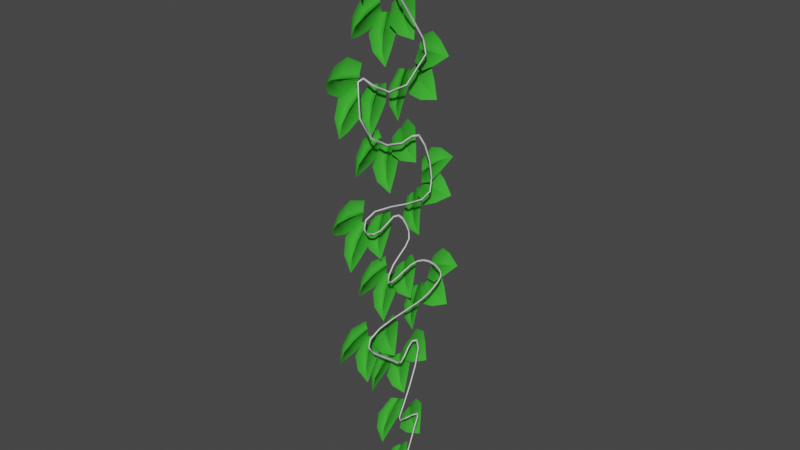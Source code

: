 # Source: vines.blend  (saved by Blender 3.6.11; exported with 4.5.12 LTS)
import bpy
from mathutils import Matrix  # noqa: F401  (used for matrix-valued properties, if any)

bpy.ops.wm.read_factory_settings(use_empty=True)
scene = bpy.context.scene
scene.name = 'Scene'

# ---- collections
col_collection = bpy.data.collections.new('Collection'); scene.collection.children.link(col_collection)

# ---- materials (node trees are filled in below, after node groups)
mat_leaves = bpy.data.materials.new('leaves')
mat_leaves.use_transparent_shadow = False
mat_branch = bpy.data.materials.new('branch')
mat_branch.use_transparent_shadow = False

# ---- material node trees
mat_leaves.use_nodes = True; mat_leaves.node_tree.nodes.clear()
_N = mat_leaves.node_tree.nodes; _L = mat_leaves.node_tree.links
n0 = _N.new('ShaderNodeBsdfPrincipled'); n0.name = 'Principled BSDF'; n0.location = (10, 300)
n0.distribution = 'GGX'
n0.subsurface_method = 'RANDOM_WALK_SKIN'
n0.inputs[0].default_value = (0.05863, 0.5984, 0.03937, 1.0)
n0.inputs[3].default_value = 1.45
n0.inputs[27].default_value = (0.0, 0.0, 0.0, 1.0)
n0.inputs[28].default_value = 1.0
n1 = _N.new('ShaderNodeOutputMaterial'); n1.name = 'Material Output'; n1.location = (300, 300)
_L.new(n0.outputs[0], n1.inputs[0])
n1.is_active_output = True
mat_branch.use_nodes = True; mat_branch.node_tree.nodes.clear()
_N = mat_branch.node_tree.nodes; _L = mat_branch.node_tree.links
n0 = _N.new('ShaderNodeBsdfPrincipled'); n0.name = 'Principled BSDF'; n0.location = (10, 300)
n0.distribution = 'GGX'
n0.subsurface_method = 'RANDOM_WALK_SKIN'
n0.inputs[3].default_value = 1.45
n0.inputs[27].default_value = (0.0, 0.0, 0.0, 1.0)
n0.inputs[28].default_value = 1.0
n1 = _N.new('ShaderNodeOutputMaterial'); n1.name = 'Material Output'; n1.location = (300, 300)
_L.new(n0.outputs[0], n1.inputs[0])
n1.is_active_output = True

# ---- world
world_world = bpy.data.worlds.new('World'); scene.world = world_world
world_world.use_nodes = True; world_world.node_tree.nodes.clear()
_N = world_world.node_tree.nodes; _L = world_world.node_tree.links
n0 = _N.new('ShaderNodeOutputWorld'); n0.name = 'World Output'; n0.location = (300, 300)
n1 = _N.new('ShaderNodeBackground'); n1.name = 'Background'; n1.location = (10, 300)
n1.inputs[0].default_value = (0.05088, 0.05088, 0.05088, 1.0)
_L.new(n1.outputs[0], n0.inputs[0])
n0.is_active_output = True
world_world.color = (0.05088, 0.05088, 0.05088)
world_world.use_sun_shadow = False
world_world.sun_shadow_jitter_overblur = 0.0

# ---- meshes
me_plane_001 = bpy.data.meshes.new('Plane.001')
me_plane_001.from_pydata([(-0.0671, -0.175, -1.077), (-0.06726, -0.1739, -0.992), (-0.0671, -0.1125, -1.078), (-0.06726, -0.1141, -0.992), (-0.07075, -0.1906, -1.039), (-0.07075, -0.09732, -1.039), (-0.05267, -0.144, -1.11), (-0.06472, -0.144, -0.992), (-0.06821, -0.144, -1.039), (-0.06726, -0.1388, -0.992), (-0.06726, -0.1492, -0.992), (-0.07584, -0.1387, -1.039), (-0.07584, -0.1493, -1.039), (-0.0671, -0.1424, -1.078), (-0.06636, -0.144, -1.078), (-0.0671, -0.1455, -1.078), (-0.06361, -0.09821, -1.043), (-0.05522, -0.1435, -0.9715), (-0.06276, -0.04551, -1.01), (-0.05438, -0.09325, -0.939), (-0.06359, -0.1325, -1.019), (-0.06226, -0.0541, -0.9686), (-0.0521, -0.05372, -1.055), (-0.05227, -0.1183, -0.9555), (-0.0604, -0.09319, -0.9941), (-0.05473, -0.114, -0.9524), (-0.05487, -0.1228, -0.9581), (-0.06792, -0.08904, -0.9905), (-0.06807, -0.09798, -0.9963), (-0.06317, -0.07075, -1.026), (-0.06245, -0.07203, -1.027), (-0.06321, -0.07337, -1.028), (-0.06428, -0.2571, -0.9955), (-0.0622, -0.1879, -0.9454), (-0.07561, -0.2206, -1.045), (-0.07305, -0.1526, -0.9924), (-0.06392, -0.2356, -0.9595), (-0.08084, -0.1804, -1.033), (-0.05665, -0.264, -1.042), (-0.06513, -0.1701, -0.9693), (-0.06988, -0.2078, -0.9966), (-0.06857, -0.1672, -0.973), (-0.06668, -0.1734, -0.9648), (-0.07835, -0.2053, -0.9995), (-0.07642, -0.2116, -0.9911), (-0.07019, -0.2381, -1.021), (-0.06917, -0.2389, -1.02), (-0.06962, -0.2399, -1.019), (-0.0671, -0.3048, -0.9603), (-0.06726, -0.2783, -0.8791), (-0.0671, -0.2453, -0.9794), (-0.06726, -0.2212, -0.8969), (-0.07075, -0.3082, -0.9187), (-0.07075, -0.2191, -0.9465), (-0.05267, -0.2851, -1.001), (-0.06472, -0.2498, -0.888), (-0.06821, -0.2637, -0.9326), (-0.06726, -0.2448, -0.8896), (-0.06726, -0.2548, -0.8865), (-0.07584, -0.2586, -0.9342), (-0.07584, -0.2688, -0.931), (-0.0671, -0.2738, -0.9703), (-0.06636, -0.2753, -0.9698), (-0.0671, -0.2768, -0.9693), (-0.06361, -0.2214, -0.9507), (-0.05522, -0.2432, -0.8685), (-0.06276, -0.1611, -0.9344), (-0.05438, -0.1856, -0.8526), (-0.06359, -0.2469, -0.9174), (-0.06226, -0.157, -0.8924), (-0.0521, -0.1825, -0.9755), (-0.05227, -0.2143, -0.8608), (-0.0604, -0.2019, -0.9052), (-0.05473, -0.2094, -0.8592), (-0.05487, -0.2194, -0.8619), (-0.06792, -0.1969, -0.903), (-0.06807, -0.2071, -0.9058), (-0.06317, -0.19, -0.9422), (-0.06245, -0.1915, -0.9427), (-0.06321, -0.193, -0.9431), (-0.06428, -0.3588, -0.8576), (-0.0622, -0.2778, -0.8304), (-0.07561, -0.3386, -0.9156), (-0.07305, -0.2581, -0.8858), (-0.06392, -0.3275, -0.8296), (-0.08084, -0.2967, -0.9161), (-0.05665, -0.3792, -0.8998), (-0.06513, -0.2679, -0.8586), (-0.06988, -0.312, -0.8733), (-0.06857, -0.2663, -0.8629), (-0.06668, -0.2697, -0.8533), (-0.07835, -0.3105, -0.8769), (-0.07642, -0.314, -0.867), (-0.07019, -0.3483, -0.8878), (-0.06917, -0.3488, -0.8865), (-0.06962, -0.3493, -0.885), (-0.0671, -0.01307, -0.9134), (-0.06726, -0.06177, -0.8432), (-0.0671, 0.03804, -0.8775), (-0.06726, -0.01305, -0.8084), (-0.07075, -0.04833, -0.8909), (-0.07075, 0.02766, -0.8367), (-0.05267, 0.03132, -0.9222), (-0.06472, -0.03741, -0.8258), (-0.06821, -0.01033, -0.8638), (-0.06726, -0.03317, -0.8228), (-0.06726, -0.04165, -0.8288), (-0.07584, -0.005999, -0.8607), (-0.07584, -0.01466, -0.8669), (-0.0671, 0.01356, -0.8947), (-0.06636, 0.01229, -0.8955), (-0.0671, 0.01102, -0.8964), (-0.06361, 0.02968, -0.8411), (-0.05522, -0.04896, -0.8088), (-0.06276, 0.05315, -0.7832), (-0.05438, -0.02687, -0.7532), (-0.06359, -0.01229, -0.8413), (-0.06226, 0.02218, -0.7546), (-0.0521, 0.07291, -0.8251), (-0.05227, -0.03769, -0.7811), (-0.0604, 0.005168, -0.798), (-0.05473, -0.03599, -0.7762), (-0.05487, -0.03984, -0.7858), (-0.06792, 0.006465, -0.7927), (-0.06807, 0.002535, -0.8026), (-0.06317, 0.04191, -0.8109), (-0.06245, 0.04139, -0.8124), (-0.06321, 0.04074, -0.8138), (-0.06428, -0.1275, -0.8943), (-0.0622, -0.1003, -0.8133), (-0.07561, -0.06911, -0.9133), (-0.07305, -0.04421, -0.8311), (-0.06392, -0.1309, -0.8524), (-0.08084, -0.04343, -0.8802), (-0.05665, -0.1062, -0.9361), (-0.06513, -0.07183, -0.8224), (-0.06988, -0.08674, -0.8665), (-0.06857, -0.06737, -0.8238), (-0.06668, -0.07713, -0.8207), (-0.07835, -0.08301, -0.8675), (-0.07642, -0.09298, -0.8643), (-0.07019, -0.09709, -0.9042), (-0.06917, -0.09842, -0.9038), (-0.06962, -0.1, -0.9032), (-0.0671, -0.2401, -0.8104), (-0.06726, -0.2073, -0.7315), (-0.0671, -0.1823, -0.834), (-0.06726, -0.1518, -0.7538), (-0.07075, -0.2402, -0.7686), (-0.07075, -0.1536, -0.8033), (-0.05267, -0.2237, -0.8525), (-0.06472, -0.1796, -0.7426), (-0.06821, -0.1969, -0.7859), (-0.06726, -0.1747, -0.7446), (-0.06726, -0.1844, -0.7407), (-0.07584, -0.192, -0.7879), (-0.07584, -0.2019, -0.784), (-0.0671, -0.21, -0.8227), (-0.06636, -0.2115, -0.8221), (-0.0671, -0.2129, -0.8215), (-0.06361, -0.1562, -0.8074), (-0.05522, -0.1715, -0.7237), (-0.06276, -0.09483, -0.7959), (-0.05438, -0.1127, -0.7124), (-0.06359, -0.179, -0.7721), (-0.06226, -0.08742, -0.7544), (-0.0521, -0.1194, -0.8352), (-0.05227, -0.1421, -0.7183), (-0.0604, -0.1332, -0.7635), (-0.05473, -0.137, -0.7171), (-0.05487, -0.1472, -0.719), (-0.06792, -0.128, -0.7617), (-0.06807, -0.1385, -0.7638), (-0.06317, -0.1242, -0.8014), (-0.06245, -0.1258, -0.8018), (-0.06321, -0.1273, -0.802), (-0.06428, -0.2858, -0.7037), (-0.0622, -0.203, -0.683), (-0.07561, -0.2703, -0.7631), (-0.07305, -0.1877, -0.7398), (-0.06392, -0.2524, -0.6783), (-0.08084, -0.2286, -0.7669), (-0.05665, -0.3095, -0.7442), (-0.06513, -0.1953, -0.7118), (-0.06988, -0.2405, -0.7231), (-0.06857, -0.194, -0.7163), (-0.06668, -0.1967, -0.7064), (-0.07835, -0.2392, -0.7267), (-0.07642, -0.242, -0.7166), (-0.07019, -0.2777, -0.7347), (-0.06917, -0.2781, -0.7333), (-0.06962, -0.2785, -0.7317), (-0.0671, -0.004774, -0.617), (-0.06726, -0.07588, -0.5696), (-0.0671, 0.02955, -0.5648), (-0.06726, -0.04336, -0.5194), (-0.07075, -0.04583, -0.609), (-0.07075, 0.004903, -0.5307), (-0.05267, 0.03976, -0.6089), (-0.06472, -0.05962, -0.5445), (-0.06821, -0.02046, -0.5699), (-0.06726, -0.05679, -0.5402), (-0.06726, -0.06245, -0.5489), (-0.07584, -0.01757, -0.5654), (-0.07584, -0.02335, -0.5744), (-0.0671, 0.01311, -0.5898), (-0.06636, 0.01226, -0.5911), (-0.0671, 0.0114, -0.5924), (-0.06361, 0.008389, -0.534), (-0.05522, -0.07662, -0.533), (-0.06276, 0.008914, -0.4716), (-0.05438, -0.07653, -0.4731), (-0.06359, -0.03057, -0.5496), (-0.06226, -0.03043, -0.4563), (-0.0521, 0.0427, -0.5033), (-0.05227, -0.07632, -0.5031), (-0.0604, -0.03025, -0.503), (-0.05473, -0.07657, -0.4978), (-0.05487, -0.07658, -0.5083), (-0.06792, -0.031, -0.4976), (-0.06807, -0.03102, -0.5082), (-0.06317, 0.008663, -0.5015), (-0.06245, 0.008724, -0.5031), (-0.06321, 0.008636, -0.5046), (-0.06428, -0.1182, -0.6413), (-0.0622, -0.1227, -0.5561), (-0.07561, -0.05692, -0.6375), (-0.07305, -0.06398, -0.552), (-0.06392, -0.1367, -0.6037), (-0.08084, -0.0452, -0.5973), (-0.05665, -0.08306, -0.6724), (-0.06513, -0.09287, -0.5541), (-0.06988, -0.09051, -0.6005), (-0.06857, -0.08822, -0.5537), (-0.06668, -0.09844, -0.5544), (-0.07835, -0.08668, -0.6001), (-0.07642, -0.09712, -0.6008), (-0.07019, -0.08628, -0.6393), (-0.06917, -0.08767, -0.6395), (-0.06962, -0.08933, -0.6395), (-0.0671, -0.343, -0.6227), (-0.06726, -0.2914, -0.5545), (-0.0671, -0.293, -0.6601), (-0.06726, -0.2433, -0.59), (-0.07075, -0.3326, -0.5822), (-0.07075, -0.2575, -0.6375), (-0.05267, -0.3376, -0.6676), (-0.06472, -0.2674, -0.5723), (-0.06821, -0.295, -0.6099), (-0.06726, -0.2632, -0.5754), (-0.06726, -0.2716, -0.5692), (-0.07584, -0.2908, -0.613), (-0.07584, -0.2993, -0.6067), (-0.0671, -0.3169, -0.6422), (-0.06636, -0.3182, -0.6412), (-0.0671, -0.3194, -0.6403), (-0.06361, -0.261, -0.6408), (-0.05522, -0.2548, -0.556), (-0.06276, -0.1987, -0.6451), (-0.05438, -0.1951, -0.5597), (-0.06359, -0.2742, -0.601), (-0.06226, -0.1811, -0.6068), (-0.0521, -0.2324, -0.6769), (-0.05227, -0.225, -0.5581), (-0.0604, -0.2277, -0.6041), (-0.05473, -0.2197, -0.5582), (-0.05487, -0.2301, -0.5576), (-0.06792, -0.2223, -0.6037), (-0.06807, -0.2329, -0.603), (-0.06317, -0.2285, -0.6431), (-0.06245, -0.2301, -0.643), (-0.06321, -0.2316, -0.6428), (-0.06428, -0.3605, -0.5079), (-0.0622, -0.2751, -0.5087), (-0.07561, -0.3603, -0.5694), (-0.07305, -0.2745, -0.5675), (-0.06392, -0.3218, -0.4917), (-0.08084, -0.3209, -0.5835), (-0.05665, -0.3936, -0.5412), (-0.06513, -0.2749, -0.5385), (-0.06988, -0.3214, -0.5381), (-0.06857, -0.2748, -0.5432), (-0.06668, -0.2748, -0.5329), (-0.07835, -0.3212, -0.5419), (-0.07642, -0.3212, -0.5315), (-0.07019, -0.3604, -0.54), (-0.06917, -0.3604, -0.5386), (-0.06962, -0.3604, -0.5369), (-0.0671, -0.2249, -0.4809), (-0.06726, -0.2161, -0.3959), (-0.0671, -0.1627, -0.487), (-0.06726, -0.1565, -0.4013), (-0.07075, -0.237, -0.4408), (-0.07075, -0.1441, -0.4493), (-0.05267, -0.197, -0.5165), (-0.06472, -0.1863, -0.3986), (-0.06821, -0.1905, -0.4451), (-0.06726, -0.1811, -0.3991), (-0.06726, -0.1915, -0.3981), (-0.07584, -0.1852, -0.4456), (-0.07584, -0.1958, -0.4446), (-0.0671, -0.1925, -0.4841), (-0.06636, -0.1941, -0.4839), (-0.0671, -0.1956, -0.4838), (-0.06361, -0.1454, -0.454), (-0.05522, -0.1839, -0.3782), (-0.06276, -0.08983, -0.4254), (-0.05438, -0.1309, -0.3504), (-0.06359, -0.1773, -0.4267), (-0.06226, -0.09464, -0.3835), (-0.0521, -0.1022, -0.47), (-0.05227, -0.1574, -0.3646), (-0.0604, -0.1359, -0.4053), (-0.05473, -0.1528, -0.3619), (-0.05487, -0.1621, -0.3667), (-0.06792, -0.1314, -0.4021), (-0.06807, -0.1409, -0.4071), (-0.06317, -0.1164, -0.4391), (-0.06245, -0.1178, -0.4398), (-0.06321, -0.1192, -0.4405), (-0.06428, -0.2992, -0.3918), (-0.0622, -0.2258, -0.3482), (-0.07561, -0.2673, -0.4443), (-0.07305, -0.1949, -0.3982), (-0.06392, -0.2745, -0.3579), (-0.08084, -0.2263, -0.4359), (-0.05665, -0.3104, -0.4373), (-0.06513, -0.2102, -0.3736), (-0.06988, -0.2502, -0.3973), (-0.06857, -0.2077, -0.3775), (-0.06668, -0.213, -0.3688), (-0.07835, -0.248, -0.4005), (-0.07642, -0.2535, -0.3916), (-0.07019, -0.2826, -0.4191), (-0.06917, -0.2834, -0.4179), (-0.06962, -0.2842, -0.4165), (-0.0671, -0.06928, -0.3259), (-0.06726, -0.1172, -0.2551), (-0.0671, -0.01776, -0.2906), (-0.06726, -0.06806, -0.221), (-0.07075, -0.1043, -0.303), (-0.07075, -0.02768, -0.2497), (-0.05267, -0.025, -0.3353), (-0.06472, -0.09262, -0.2381), (-0.06821, -0.06598, -0.2764), (-0.06726, -0.08834, -0.2351), (-0.06726, -0.0969, -0.241), (-0.07584, -0.06161, -0.2733), (-0.07584, -0.07034, -0.2794), (-0.0671, -0.04243, -0.3075), (-0.06636, -0.04371, -0.3084), (-0.0671, -0.045, -0.3092), (-0.06361, -0.0257, -0.2541), (-0.05522, -0.104, -0.2209), (-0.06276, -0.001576, -0.1965), (-0.05438, -0.08125, -0.1656), (-0.06359, -0.06767, -0.2538), (-0.06226, -0.03222, -0.1675), (-0.0521, 0.01771, -0.2386), (-0.05227, -0.09239, -0.1934), (-0.0604, -0.04973, -0.2108), (-0.05473, -0.09063, -0.1884), (-0.05487, -0.09459, -0.1981), (-0.06792, -0.04837, -0.2055), (-0.06807, -0.05241, -0.2153), (-0.06317, -0.01313, -0.2241), (-0.06245, -0.01367, -0.2255), (-0.06321, -0.01433, -0.2269), (-0.06428, -0.1835, -0.3055), (-0.0622, -0.1554, -0.2249), (-0.07561, -0.1253, -0.3251), (-0.07305, -0.09948, -0.2433), (-0.06392, -0.1864, -0.2636), (-0.08084, -0.09925, -0.2924), (-0.05665, -0.1627, -0.3475), (-0.06513, -0.127, -0.2343), (-0.06988, -0.1424, -0.2782), (-0.06857, -0.1226, -0.2357), (-0.06668, -0.1323, -0.2325), (-0.07835, -0.1387, -0.2792), (-0.07642, -0.1486, -0.2759), (-0.07019, -0.1532, -0.3157), (-0.06917, -0.1545, -0.3153), (-0.06962, -0.1561, -0.3148), (-0.0671, -0.362, -0.2823), (-0.06726, -0.3001, -0.2234), (-0.0671, -0.3187, -0.3273), (-0.06726, -0.2583, -0.2662), (-0.07075, -0.3452, -0.244), (-0.07075, -0.28, -0.3108), (-0.05267, -0.3639, -0.3275), (-0.06472, -0.2792, -0.2448), (-0.06821, -0.3126, -0.2774), (-0.06726, -0.2756, -0.2485), (-0.06726, -0.2829, -0.2411), (-0.07584, -0.3089, -0.2812), (-0.07584, -0.3163, -0.2736), (-0.0671, -0.3394, -0.3058), (-0.06636, -0.3405, -0.3046), (-0.0671, -0.3416, -0.3035), (-0.06361, -0.284, -0.3134), (-0.05522, -0.2642, -0.2308), (-0.06276, -0.2232, -0.3277), (-0.05438, -0.2059, -0.2441), (-0.06359, -0.2906, -0.272), (-0.06226, -0.1997, -0.2927), (-0.0521, -0.2616, -0.3537), (-0.05227, -0.2351, -0.2377), (-0.0604, -0.2452, -0.2826), (-0.05473, -0.2299, -0.2386), (-0.05487, -0.2401, -0.2363), (-0.06792, -0.2398, -0.2831), (-0.06807, -0.2501, -0.2807), (-0.06317, -0.2523, -0.3209), (-0.06245, -0.2539, -0.3206), (-0.06321, -0.2554, -0.3202), (-0.06428, -0.3607, -0.1663), (-0.0622, -0.2765, -0.1808), (-0.07561, -0.3705, -0.2269), (-0.07305, -0.2855, -0.2389), (-0.06392, -0.3199, -0.1565), (-0.08084, -0.3339, -0.2472), (-0.05665, -0.3987, -0.1937), (-0.06513, -0.2812, -0.2103), (-0.06988, -0.327, -0.2023), (-0.06857, -0.2818, -0.2149), (-0.06668, -0.2803, -0.2048), (-0.07835, -0.3274, -0.2062), (-0.07642, -0.3258, -0.1958), (-0.07019, -0.3658, -0.1979), (-0.06917, -0.3656, -0.1965), (-0.06962, -0.3653, -0.1949), (-0.0671, -0.2356, -0.1671), (-0.06726, -0.2188, -0.0833), (-0.0671, -0.1743, -0.179), (-0.06726, -0.16, -0.09433), (-0.07075, -0.2438, -0.1261), (-0.07075, -0.1521, -0.1433), (-0.05267, -0.2112, -0.2052), (-0.06472, -0.1894, -0.08881), (-0.06821, -0.198, -0.1347), (-0.06726, -0.1843, -0.08978), (-0.06726, -0.1945, -0.08785), (-0.07584, -0.1928, -0.1357), (-0.07584, -0.2032, -0.1337), (-0.0671, -0.2036, -0.1733), (-0.06636, -0.2052, -0.173), (-0.0671, -0.2067, -0.1727), (-0.06361, -0.1539, -0.1478), (-0.05522, -0.1851, -0.0687), (-0.06276, -0.09589, -0.1245), (-0.05438, -0.1298, -0.04607), (-0.06359, -0.1831, -0.1176), (-0.06226, -0.09673, -0.08234), (-0.0521, -0.1124, -0.1678), (-0.05227, -0.1574, -0.05763), (-0.0604, -0.1398, -0.1002), (-0.05473, -0.1526, -0.05541), (-0.05487, -0.1623, -0.05935), (-0.06792, -0.1351, -0.09748), (-0.06807, -0.145, -0.1015), (-0.06317, -0.1237, -0.1357), (-0.06245, -0.1251, -0.1363), (-0.06321, -0.1265, -0.1368), (-0.06428, -0.3012, -0.07135), (-0.0622, -0.224, -0.03485), (-0.07561, -0.2744, -0.1266), (-0.07305, -0.1979, -0.0876), (-0.06392, -0.2734, -0.03992), (-0.08084, -0.2327, -0.1222), (-0.05665, -0.3166, -0.1157), (-0.06513, -0.2108, -0.06167), (-0.06988, -0.2529, -0.0815), (-0.06857, -0.2087, -0.06582), (-0.06668, -0.2132, -0.05664), (-0.07835, -0.251, -0.08486), (-0.07642, -0.2557, -0.07548), (-0.07019, -0.2872, -0.1002), (-0.06917, -0.2879, -0.09891), (-0.06962, -0.2886, -0.0974), (-0.0671, 0.01007, -0.06078), (-0.06726, -0.04008, 0.008379), (-0.0671, 0.06043, -0.02383), (-0.06726, 0.00791, 0.04411), (-0.07075, -0.02565, -0.03904), (-0.07075, 0.0492, 0.01668), (-0.05267, 0.05463, -0.06873), (-0.06472, -0.01608, 0.02624), (-0.06821, 0.01178, -0.01118), (-0.06726, -0.01191, 0.02936), (-0.06726, -0.02026, 0.02313), (-0.07584, 0.01605, -0.008002), (-0.07584, 0.007511, -0.01436), (-0.0671, 0.03631, -0.04153), (-0.06636, 0.03506, -0.04245), (-0.0671, 0.0338, -0.04337), (-0.06361, 0.05131, 0.01236), (-0.05522, -0.02799, 0.04301), (-0.06276, 0.07358, 0.07072), (-0.05438, -0.00705, 0.09905), (-0.06359, 0.009357, 0.01131), (-0.06226, 0.04201, 0.09872), (-0.0521, 0.0942, 0.02925), (-0.05227, -0.01729, 0.07091), (-0.0604, 0.02591, 0.05489), (-0.05473, -0.0157, 0.07591), (-0.05487, -0.01934, 0.06615), (-0.06792, 0.02709, 0.06024), (-0.06807, 0.02337, 0.05028), (-0.06317, 0.06291, 0.04277), (-0.06245, 0.06243, 0.04128), (-0.06321, 0.06181, 0.03986), (-0.06428, -0.1048, -0.04408), (-0.0622, -0.07921, 0.03741), (-0.07561, -0.04596, -0.06185), (-0.07305, -0.02277, 0.02079), (-0.06392, -0.109, -0.002326), (-0.08084, -0.02097, -0.02826), (-0.05665, -0.08262, -0.08541), (-0.06513, -0.05057, 0.0289), (-0.06988, -0.06456, -0.01549), (-0.06857, -0.04608, 0.02765), (-0.06668, -0.05591, 0.03055), (-0.07835, -0.06081, -0.01637), (-0.07642, -0.07085, -0.01341), (-0.07019, -0.07412, -0.05334), (-0.06917, -0.07546, -0.05296), (-0.06962, -0.07705, -0.05246), (-0.0671, -0.384, 0.03709), (-0.06726, -0.321, 0.09476), (-0.0671, -0.3416, -0.008753), (-0.06726, -0.28, 0.05114), (-0.07075, -0.3664, 0.07504), (-0.07075, -0.3026, 0.007), (-0.05267, -0.3868, -0.00809), (-0.06472, -0.3005, 0.07295), (-0.06821, -0.3345, 0.04102), (-0.06726, -0.2969, 0.06915), (-0.06726, -0.3041, 0.07675), (-0.07584, -0.3309, 0.03714), (-0.07584, -0.3382, 0.0449), (-0.0671, -0.3619, 0.0132), (-0.06636, -0.3629, 0.01434), (-0.0671, -0.364, 0.01548), (-0.06361, -0.3066, 0.004411), (-0.05522, -0.2852, 0.08668), (-0.06276, -0.2461, -0.01108), (-0.05438, -0.2271, 0.07224), (-0.06359, -0.3124, 0.04598), (-0.06226, -0.2219, 0.02346), (-0.0521, -0.285, -0.03628), (-0.05227, -0.2563, 0.07922), (-0.0604, -0.2673, 0.03448), (-0.05473, -0.2511, 0.0782), (-0.05487, -0.2612, 0.08072), (-0.06792, -0.2618, 0.03391), (-0.06807, -0.2721, 0.03648), (-0.06317, -0.2751, -0.003662), (-0.06245, -0.2766, -0.003346), (-0.06321, -0.2781, -0.002891), (-0.06428, -0.3804, 0.1531), (-0.0622, -0.2966, 0.1369), (-0.07561, -0.3914, 0.09263), (-0.07305, -0.3067, 0.07897), (-0.06392, -0.3394, 0.162), (-0.08084, -0.3552, 0.07161), (-0.05665, -0.419, 0.1264), (-0.06513, -0.3018, 0.1075), (-0.06988, -0.3475, 0.1164), (-0.06857, -0.3025, 0.1029), (-0.06668, -0.3007, 0.113), (-0.07835, -0.3479, 0.1125), (-0.07642, -0.3461, 0.1229), (-0.07019, -0.3862, 0.1216), (-0.06917, -0.3859, 0.123), (-0.06962, -0.3856, 0.1246), (-0.06376, -0.1196, -1.258), (-0.05538, -0.1475, -1.178), (-0.06291, -0.06068, -1.238), (-0.05453, -0.09117, -1.158), (-0.06374, -0.1475, -1.227), (-0.06242, -0.05972, -1.195), (-0.05225, -0.07898, -1.28), (-0.05242, -0.1193, -1.168), (-0.06055, -0.1036, -1.211), (-0.05488, -0.1144, -1.166), (-0.05503, -0.1242, -1.17), (-0.06807, -0.09871, -1.209), (-0.06822, -0.1087, -1.213), (-0.06332, -0.08889, -1.248), (-0.0626, -0.09034, -1.248), (-0.06336, -0.09183, -1.249), (-0.06376, -0.2397, -1.171), (-0.05538, -0.1939, -1.099), (-0.06291, -0.1869, -1.204), (-0.05453, -0.1431, -1.131), (-0.06374, -0.2324, -1.13), (-0.06242, -0.1532, -1.179), (-0.05225, -0.2317, -1.216), (-0.05242, -0.1687, -1.115), (-0.06055, -0.193, -1.155), (-0.05488, -0.1641, -1.118), (-0.05503, -0.1729, -1.112), (-0.06807, -0.188, -1.157), (-0.06822, -0.197, -1.151), (-0.06332, -0.2122, -1.188), (-0.0626, -0.2136, -1.188), (-0.06336, -0.2148, -1.187), (-0.06376, -0.2068, -1.346), (-0.05538, -0.1854, -1.263), (-0.06291, -0.1463, -1.361), (-0.05453, -0.1274, -1.278), (-0.06374, -0.2126, -1.304), (-0.06242, -0.1221, -1.326), (-0.05225, -0.1851, -1.386), (-0.05242, -0.1565, -1.271), (-0.06055, -0.1674, -1.315), (-0.05488, -0.1513, -1.272), (-0.05503, -0.1615, -1.269), (-0.06807, -0.162, -1.316), (-0.06822, -0.1723, -1.313), (-0.06332, -0.1752, -1.354), (-0.0626, -0.1768, -1.353), (-0.06336, -0.1783, -1.353)], [], [(11, 9, 3, 5), (14, 8, 11, 13), (15, 12, 8, 14), (12, 10, 7, 8), (0, 4, 12, 15), (2, 6, 13), (8, 7, 9, 11), (4, 1, 10, 12), (6, 15, 14), (6, 14, 13), (5, 2, 13, 11), (6, 0, 15), (27, 25, 19, 21), (30, 24, 27, 29), (31, 28, 24, 30), (28, 26, 23, 24), (16, 20, 28, 31), (18, 22, 29), (24, 23, 25, 27), (20, 17, 26, 28), (22, 31, 30), (22, 30, 29), (21, 18, 29, 27), (22, 16, 31), (43, 41, 35, 37), (46, 40, 43, 45), (47, 44, 40, 46), (44, 42, 39, 40), (32, 36, 44, 47), (34, 38, 45), (40, 39, 41, 43), (36, 33, 42, 44), (38, 47, 46), (38, 46, 45), (37, 34, 45, 43), (38, 32, 47), (59, 57, 51, 53), (62, 56, 59, 61), (63, 60, 56, 62), (60, 58, 55, 56), (48, 52, 60, 63), (50, 54, 61), (56, 55, 57, 59), (52, 49, 58, 60), (54, 63, 62), (54, 62, 61), (53, 50, 61, 59), (54, 48, 63), (75, 73, 67, 69), (78, 72, 75, 77), (79, 76, 72, 78), (76, 74, 71, 72), (64, 68, 76, 79), (66, 70, 77), (72, 71, 73, 75), (68, 65, 74, 76), (70, 79, 78), (70, 78, 77), (69, 66, 77, 75), (70, 64, 79), (91, 89, 83, 85), (94, 88, 91, 93), (95, 92, 88, 94), (92, 90, 87, 88), (80, 84, 92, 95), (82, 86, 93), (88, 87, 89, 91), (84, 81, 90, 92), (86, 95, 94), (86, 94, 93), (85, 82, 93, 91), (86, 80, 95), (107, 105, 99, 101), (110, 104, 107, 109), (111, 108, 104, 110), (108, 106, 103, 104), (96, 100, 108, 111), (98, 102, 109), (104, 103, 105, 107), (100, 97, 106, 108), (102, 111, 110), (102, 110, 109), (101, 98, 109, 107), (102, 96, 111), (123, 121, 115, 117), (126, 120, 123, 125), (127, 124, 120, 126), (124, 122, 119, 120), (112, 116, 124, 127), (114, 118, 125), (120, 119, 121, 123), (116, 113, 122, 124), (118, 127, 126), (118, 126, 125), (117, 114, 125, 123), (118, 112, 127), (139, 137, 131, 133), (142, 136, 139, 141), (143, 140, 136, 142), (140, 138, 135, 136), (128, 132, 140, 143), (130, 134, 141), (136, 135, 137, 139), (132, 129, 138, 140), (134, 143, 142), (134, 142, 141), (133, 130, 141, 139), (134, 128, 143), (155, 153, 147, 149), (158, 152, 155, 157), (159, 156, 152, 158), (156, 154, 151, 152), (144, 148, 156, 159), (146, 150, 157), (152, 151, 153, 155), (148, 145, 154, 156), (150, 159, 158), (150, 158, 157), (149, 146, 157, 155), (150, 144, 159), (171, 169, 163, 165), (174, 168, 171, 173), (175, 172, 168, 174), (172, 170, 167, 168), (160, 164, 172, 175), (162, 166, 173), (168, 167, 169, 171), (164, 161, 170, 172), (166, 175, 174), (166, 174, 173), (165, 162, 173, 171), (166, 160, 175), (187, 185, 179, 181), (190, 184, 187, 189), (191, 188, 184, 190), (188, 186, 183, 184), (176, 180, 188, 191), (178, 182, 189), (184, 183, 185, 187), (180, 177, 186, 188), (182, 191, 190), (182, 190, 189), (181, 178, 189, 187), (182, 176, 191), (203, 201, 195, 197), (206, 200, 203, 205), (207, 204, 200, 206), (204, 202, 199, 200), (192, 196, 204, 207), (194, 198, 205), (200, 199, 201, 203), (196, 193, 202, 204), (198, 207, 206), (198, 206, 205), (197, 194, 205, 203), (198, 192, 207), (219, 217, 211, 213), (222, 216, 219, 221), (223, 220, 216, 222), (220, 218, 215, 216), (208, 212, 220, 223), (210, 214, 221), (216, 215, 217, 219), (212, 209, 218, 220), (214, 223, 222), (214, 222, 221), (213, 210, 221, 219), (214, 208, 223), (235, 233, 227, 229), (238, 232, 235, 237), (239, 236, 232, 238), (236, 234, 231, 232), (224, 228, 236, 239), (226, 230, 237), (232, 231, 233, 235), (228, 225, 234, 236), (230, 239, 238), (230, 238, 237), (229, 226, 237, 235), (230, 224, 239), (251, 249, 243, 245), (254, 248, 251, 253), (255, 252, 248, 254), (252, 250, 247, 248), (240, 244, 252, 255), (242, 246, 253), (248, 247, 249, 251), (244, 241, 250, 252), (246, 255, 254), (246, 254, 253), (245, 242, 253, 251), (246, 240, 255), (267, 265, 259, 261), (270, 264, 267, 269), (271, 268, 264, 270), (268, 266, 263, 264), (256, 260, 268, 271), (258, 262, 269), (264, 263, 265, 267), (260, 257, 266, 268), (262, 271, 270), (262, 270, 269), (261, 258, 269, 267), (262, 256, 271), (283, 281, 275, 277), (286, 280, 283, 285), (287, 284, 280, 286), (284, 282, 279, 280), (272, 276, 284, 287), (274, 278, 285), (280, 279, 281, 283), (276, 273, 282, 284), (278, 287, 286), (278, 286, 285), (277, 274, 285, 283), (278, 272, 287), (299, 297, 291, 293), (302, 296, 299, 301), (303, 300, 296, 302), (300, 298, 295, 296), (288, 292, 300, 303), (290, 294, 301), (296, 295, 297, 299), (292, 289, 298, 300), (294, 303, 302), (294, 302, 301), (293, 290, 301, 299), (294, 288, 303), (315, 313, 307, 309), (318, 312, 315, 317), (319, 316, 312, 318), (316, 314, 311, 312), (304, 308, 316, 319), (306, 310, 317), (312, 311, 313, 315), (308, 305, 314, 316), (310, 319, 318), (310, 318, 317), (309, 306, 317, 315), (310, 304, 319), (331, 329, 323, 325), (334, 328, 331, 333), (335, 332, 328, 334), (332, 330, 327, 328), (320, 324, 332, 335), (322, 326, 333), (328, 327, 329, 331), (324, 321, 330, 332), (326, 335, 334), (326, 334, 333), (325, 322, 333, 331), (326, 320, 335), (347, 345, 339, 341), (350, 344, 347, 349), (351, 348, 344, 350), (348, 346, 343, 344), (336, 340, 348, 351), (338, 342, 349), (344, 343, 345, 347), (340, 337, 346, 348), (342, 351, 350), (342, 350, 349), (341, 338, 349, 347), (342, 336, 351), (363, 361, 355, 357), (366, 360, 363, 365), (367, 364, 360, 366), (364, 362, 359, 360), (352, 356, 364, 367), (354, 358, 365), (360, 359, 361, 363), (356, 353, 362, 364), (358, 367, 366), (358, 366, 365), (357, 354, 365, 363), (358, 352, 367), (379, 377, 371, 373), (382, 376, 379, 381), (383, 380, 376, 382), (380, 378, 375, 376), (368, 372, 380, 383), (370, 374, 381), (376, 375, 377, 379), (372, 369, 378, 380), (374, 383, 382), (374, 382, 381), (373, 370, 381, 379), (374, 368, 383), (395, 393, 387, 389), (398, 392, 395, 397), (399, 396, 392, 398), (396, 394, 391, 392), (384, 388, 396, 399), (386, 390, 397), (392, 391, 393, 395), (388, 385, 394, 396), (390, 399, 398), (390, 398, 397), (389, 386, 397, 395), (390, 384, 399), (411, 409, 403, 405), (414, 408, 411, 413), (415, 412, 408, 414), (412, 410, 407, 408), (400, 404, 412, 415), (402, 406, 413), (408, 407, 409, 411), (404, 401, 410, 412), (406, 415, 414), (406, 414, 413), (405, 402, 413, 411), (406, 400, 415), (427, 425, 419, 421), (430, 424, 427, 429), (431, 428, 424, 430), (428, 426, 423, 424), (416, 420, 428, 431), (418, 422, 429), (424, 423, 425, 427), (420, 417, 426, 428), (422, 431, 430), (422, 430, 429), (421, 418, 429, 427), (422, 416, 431), (443, 441, 435, 437), (446, 440, 443, 445), (447, 444, 440, 446), (444, 442, 439, 440), (432, 436, 444, 447), (434, 438, 445), (440, 439, 441, 443), (436, 433, 442, 444), (438, 447, 446), (438, 446, 445), (437, 434, 445, 443), (438, 432, 447), (459, 457, 451, 453), (462, 456, 459, 461), (463, 460, 456, 462), (460, 458, 455, 456), (448, 452, 460, 463), (450, 454, 461), (456, 455, 457, 459), (452, 449, 458, 460), (454, 463, 462), (454, 462, 461), (453, 450, 461, 459), (454, 448, 463), (475, 473, 467, 469), (478, 472, 475, 477), (479, 476, 472, 478), (476, 474, 471, 472), (464, 468, 476, 479), (466, 470, 477), (472, 471, 473, 475), (468, 465, 474, 476), (470, 479, 478), (470, 478, 477), (469, 466, 477, 475), (470, 464, 479), (491, 489, 483, 485), (494, 488, 491, 493), (495, 492, 488, 494), (492, 490, 487, 488), (480, 484, 492, 495), (482, 486, 493), (488, 487, 489, 491), (484, 481, 490, 492), (486, 495, 494), (486, 494, 493), (485, 482, 493, 491), (486, 480, 495), (507, 505, 499, 501), (510, 504, 507, 509), (511, 508, 504, 510), (508, 506, 503, 504), (496, 500, 508, 511), (498, 502, 509), (504, 503, 505, 507), (500, 497, 506, 508), (502, 511, 510), (502, 510, 509), (501, 498, 509, 507), (502, 496, 511), (523, 521, 515, 517), (526, 520, 523, 525), (527, 524, 520, 526), (524, 522, 519, 520), (512, 516, 524, 527), (514, 518, 525), (520, 519, 521, 523), (516, 513, 522, 524), (518, 527, 526), (518, 526, 525), (517, 514, 525, 523), (518, 512, 527), (539, 537, 531, 533), (542, 536, 539, 541), (543, 540, 536, 542), (540, 538, 535, 536), (528, 532, 540, 543), (530, 534, 541), (536, 535, 537, 539), (532, 529, 538, 540), (534, 543, 542), (534, 542, 541), (533, 530, 541, 539), (534, 528, 543), (555, 553, 547, 549), (558, 552, 555, 557), (559, 556, 552, 558), (556, 554, 551, 552), (544, 548, 556, 559), (546, 550, 557), (552, 551, 553, 555), (548, 545, 554, 556), (550, 559, 558), (550, 558, 557), (549, 546, 557, 555), (550, 544, 559), (571, 569, 563, 565), (574, 568, 571, 573), (575, 572, 568, 574), (572, 570, 567, 568), (560, 564, 572, 575), (562, 566, 573), (568, 567, 569, 571), (564, 561, 570, 572), (566, 575, 574), (566, 574, 573), (565, 562, 573, 571), (566, 560, 575), (587, 585, 579, 581), (590, 584, 587, 589), (591, 588, 584, 590), (588, 586, 583, 584), (576, 580, 588, 591), (578, 582, 589), (584, 583, 585, 587), (580, 577, 586, 588), (582, 591, 590), (582, 590, 589), (581, 578, 589, 587), (582, 576, 591), (603, 601, 595, 597), (606, 600, 603, 605), (607, 604, 600, 606), (604, 602, 599, 600), (592, 596, 604, 607), (594, 598, 605), (600, 599, 601, 603), (596, 593, 602, 604), (598, 607, 606), (598, 606, 605), (597, 594, 605, 603), (598, 592, 607), (619, 617, 611, 613), (622, 616, 619, 621), (623, 620, 616, 622), (620, 618, 615, 616), (608, 612, 620, 623), (610, 614, 621), (616, 615, 617, 619), (612, 609, 618, 620), (614, 623, 622), (614, 622, 621), (613, 610, 621, 619), (614, 608, 623)])
me_plane_001.polygons.foreach_set('use_smooth', [True] * 468)
_uv = me_plane_001.uv_layers.new(name='UVMap')
_uv.uv.foreach_set('vector', [0.5, 0.75, 1.0, 0.75, 1.0, 1.0, 0.5, 1.0, 0.1461, 0.5, 0.5, 0.5, 0.5, 0.75, 0.146, 0.573, 0.1461, 0.4269, 0.5, 0.25, 0.5, 0.5, 0.1461, 0.5, 0.5, 0.25, 1.0, 0.25, 1.0, 0.5, 0.5, 0.5, 0.0, 0.0, 0.5, 0.0, 0.5, 0.25, 0.1461, 0.4269, 0.0, 1.0, 0.0, 0.5, 0.146, 0.573, 0.5, 0.5, 1.0, 0.5, 1.0, 0.75, 0.5, 0.75, 0.5, 0.0, 1.0, 0.0, 1.0, 0.25, 0.5, 0.25, 0.0, 0.5, 0.1461, 0.4269, 0.1461, 0.5, 0.0, 0.5, 0.1461, 0.5, 0.146, 0.573, 0.5, 1.0, 0.0, 1.0, 0.146, 0.573, 0.5, 0.75, 0.0, 0.5, 0.0, 0.0, 0.1461, 0.4269, 0.5, 0.75, 1.0, 0.75, 1.0, 1.0, 0.5, 1.0, 0.1461, 0.5, 0.5, 0.5, 0.5, 0.75, 0.146, 0.573, 0.1461, 0.4269, 0.5, 0.25, 0.5, 0.5, 0.1461, 0.5, 0.5, 0.25, 1.0, 0.25, 1.0, 0.5, 0.5, 0.5, 0.0, 0.0, 0.5, 0.0, 0.5, 0.25, 0.1461, 0.4269, 0.0, 1.0, 0.0, 0.5, 0.146, 0.573, 0.5, 0.5, 1.0, 0.5, 1.0, 0.75, 0.5, 0.75, 0.5, 0.0, 1.0, 0.0, 1.0, 0.25, 0.5, 0.25, 0.0, 0.5, 0.1461, 0.4269, 0.1461, 0.5, 0.0, 0.5, 0.1461, 0.5, 0.146, 0.573, 0.5, 1.0, 0.0, 1.0, 0.146, 0.573, 0.5, 0.75, 0.0, 0.5, 0.0, 0.0, 0.1461, 0.4269, 0.5, 0.75, 1.0, 0.75, 1.0, 1.0, 0.5, 1.0, 0.1461, 0.5, 0.5, 0.5, 0.5, 0.75, 0.146, 0.573, 0.1461, 0.4269, 0.5, 0.25, 0.5, 0.5, 0.1461, 0.5, 0.5, 0.25, 1.0, 0.25, 1.0, 0.5, 0.5, 0.5, 0.0, 0.0, 0.5, 0.0, 0.5, 0.25, 0.1461, 0.4269, 0.0, 1.0, 0.0, 0.5, 0.146, 0.573, 0.5, 0.5, 1.0, 0.5, 1.0, 0.75, 0.5, 0.75, 0.5, 0.0, 1.0, 0.0, 1.0, 0.25, 0.5, 0.25, 0.0, 0.5, 0.1461, 0.4269, 0.1461, 0.5, 0.0, 0.5, 0.1461, 0.5, 0.146, 0.573, 0.5, 1.0, 0.0, 1.0, 0.146, 0.573, 0.5, 0.75, 0.0, 0.5, 0.0, 0.0, 0.1461, 0.4269, 0.5, 0.75, 1.0, 0.75, 1.0, 1.0, 0.5, 1.0, 0.1461, 0.5, 0.5, 0.5, 0.5, 0.75, 0.146, 0.573, 0.1461, 0.4269, 0.5, 0.25, 0.5, 0.5, 0.1461, 0.5, 0.5, 0.25, 1.0, 0.25, 1.0, 0.5, 0.5, 0.5, 0.0, 0.0, 0.5, 0.0, 0.5, 0.25, 0.1461, 0.4269, 0.0, 1.0, 0.0, 0.5, 0.146, 0.573, 0.5, 0.5, 1.0, 0.5, 1.0, 0.75, 0.5, 0.75, 0.5, 0.0, 1.0, 0.0, 1.0, 0.25, 0.5, 0.25, 0.0, 0.5, 0.1461, 0.4269, 0.1461, 0.5, 0.0, 0.5, 0.1461, 0.5, 0.146, 0.573, 0.5, 1.0, 0.0, 1.0, 0.146, 0.573, 0.5, 0.75, 0.0, 0.5, 0.0, 0.0, 0.1461, 0.4269, 0.5, 0.75, 1.0, 0.75, 1.0, 1.0, 0.5, 1.0, 0.1461, 0.5, 0.5, 0.5, 0.5, 0.75, 0.146, 0.573, 0.1461, 0.4269, 0.5, 0.25, 0.5, 0.5, 0.1461, 0.5, 0.5, 0.25, 1.0, 0.25, 1.0, 0.5, 0.5, 0.5, 0.0, 0.0, 0.5, 0.0, 0.5, 0.25, 0.1461, 0.4269, 0.0, 1.0, 0.0, 0.5, 0.146, 0.573, 0.5, 0.5, 1.0, 0.5, 1.0, 0.75, 0.5, 0.75, 0.5, 0.0, 1.0, 0.0, 1.0, 0.25, 0.5, 0.25, 0.0, 0.5, 0.1461, 0.4269, 0.1461, 0.5, 0.0, 0.5, 0.1461, 0.5, 0.146, 0.573, 0.5, 1.0, 0.0, 1.0, 0.146, 0.573, 0.5, 0.75, 0.0, 0.5, 0.0, 0.0, 0.1461, 0.4269, 0.5, 0.75, 1.0, 0.75, 1.0, 1.0, 0.5, 1.0, 0.1461, 0.5, 0.5, 0.5, 0.5, 0.75, 0.146, 0.573, 0.1461, 0.4269, 0.5, 0.25, 0.5, 0.5, 0.1461, 0.5, 0.5, 0.25, 1.0, 0.25, 1.0, 0.5, 0.5, 0.5, 0.0, 0.0, 0.5, 0.0, 0.5, 0.25, 0.1461, 0.4269, 0.0, 1.0, 0.0, 0.5, 0.146, 0.573, 0.5, 0.5, 1.0, 0.5, 1.0, 0.75, 0.5, 0.75, 0.5, 0.0, 1.0, 0.0, 1.0, 0.25, 0.5, 0.25, 0.0, 0.5, 0.1461, 0.4269, 0.1461, 0.5, 0.0, 0.5, 0.1461, 0.5, 0.146, 0.573, 0.5, 1.0, 0.0, 1.0, 0.146, 0.573, 0.5, 0.75, 0.0, 0.5, 0.0, 0.0, 0.1461, 0.4269, 0.5, 0.75, 1.0, 0.75, 1.0, 1.0, 0.5, 1.0, 0.1461, 0.5, 0.5, 0.5, 0.5, 0.75, 0.146, 0.573, 0.1461, 0.4269, 0.5, 0.25, 0.5, 0.5, 0.1461, 0.5, 0.5, 0.25, 1.0, 0.25, 1.0, 0.5, 0.5, 0.5, 0.0, 0.0, 0.5, 0.0, 0.5, 0.25, 0.1461, 0.4269, 0.0, 1.0, 0.0, 0.5, 0.146, 0.573, 0.5, 0.5, 1.0, 0.5, 1.0, 0.75, 0.5, 0.75, 0.5, 0.0, 1.0, 0.0, 1.0, 0.25, 0.5, 0.25, 0.0, 0.5, 0.1461, 0.4269, 0.1461, 0.5, 0.0, 0.5, 0.1461, 0.5, 0.146, 0.573, 0.5, 1.0, 0.0, 1.0, 0.146, 0.573, 0.5, 0.75, 0.0, 0.5, 0.0, 0.0, 0.1461, 0.4269, 0.5, 0.75, 1.0, 0.75, 1.0, 1.0, 0.5, 1.0, 0.1461, 0.5, 0.5, 0.5, 0.5, 0.75, 0.146, 0.573, 0.1461, 0.4269, 0.5, 0.25, 0.5, 0.5, 0.1461, 0.5, 0.5, 0.25, 1.0, 0.25, 1.0, 0.5, 0.5, 0.5, 0.0, 0.0, 0.5, 0.0, 0.5, 0.25, 0.1461, 0.4269, 0.0, 1.0, 0.0, 0.5, 0.146, 0.573, 0.5, 0.5, 1.0, 0.5, 1.0, 0.75, 0.5, 0.75, 0.5, 0.0, 1.0, 0.0, 1.0, 0.25, 0.5, 0.25, 0.0, 0.5, 0.1461, 0.4269, 0.1461, 0.5, 0.0, 0.5, 0.1461, 0.5, 0.146, 0.573, 0.5, 1.0, 0.0, 1.0, 0.146, 0.573, 0.5, 0.75, 0.0, 0.5, 0.0, 0.0, 0.1461, 0.4269, 0.5, 0.75, 1.0, 0.75, 1.0, 1.0, 0.5, 1.0, 0.1461, 0.5, 0.5, 0.5, 0.5, 0.75, 0.146, 0.573, 0.1461, 0.4269, 0.5, 0.25, 0.5, 0.5, 0.1461, 0.5, 0.5, 0.25, 1.0, 0.25, 1.0, 0.5, 0.5, 0.5, 0.0, 0.0, 0.5, 0.0, 0.5, 0.25, 0.1461, 0.4269, 0.0, 1.0, 0.0, 0.5, 0.146, 0.573, 0.5, 0.5, 1.0, 0.5, 1.0, 0.75, 0.5, 0.75, 0.5, 0.0, 1.0, 0.0, 1.0, 0.25, 0.5, 0.25, 0.0, 0.5, 0.1461, 0.4269, 0.1461, 0.5, 0.0, 0.5, 0.1461, 0.5, 0.146, 0.573, 0.5, 1.0, 0.0, 1.0, 0.146, 0.573, 0.5, 0.75, 0.0, 0.5, 0.0, 0.0, 0.1461, 0.4269, 0.5, 0.75, 1.0, 0.75, 1.0, 1.0, 0.5, 1.0, 0.1461, 0.5, 0.5, 0.5, 0.5, 0.75, 0.146, 0.573, 0.1461, 0.4269, 0.5, 0.25, 0.5, 0.5, 0.1461, 0.5, 0.5, 0.25, 1.0, 0.25, 1.0, 0.5, 0.5, 0.5, 0.0, 0.0, 0.5, 0.0, 0.5, 0.25, 0.1461, 0.4269, 0.0, 1.0, 0.0, 0.5, 0.146, 0.573, 0.5, 0.5, 1.0, 0.5, 1.0, 0.75, 0.5, 0.75, 0.5, 0.0, 1.0, 0.0, 1.0, 0.25, 0.5, 0.25, 0.0, 0.5, 0.1461, 0.4269, 0.1461, 0.5, 0.0, 0.5, 0.1461, 0.5, 0.146, 0.573, 0.5, 1.0, 0.0, 1.0, 0.146, 0.573, 0.5, 0.75, 0.0, 0.5, 0.0, 0.0, 0.1461, 0.4269, 0.5, 0.75, 1.0, 0.75, 1.0, 1.0, 0.5, 1.0, 0.1461, 0.5, 0.5, 0.5, 0.5, 0.75, 0.146, 0.573, 0.1461, 0.4269, 0.5, 0.25, 0.5, 0.5, 0.1461, 0.5, 0.5, 0.25, 1.0, 0.25, 1.0, 0.5, 0.5, 0.5, 0.0, 0.0, 0.5, 0.0, 0.5, 0.25, 0.1461, 0.4269, 0.0, 1.0, 0.0, 0.5, 0.146, 0.573, 0.5, 0.5, 1.0, 0.5, 1.0, 0.75, 0.5, 0.75, 0.5, 0.0, 1.0, 0.0, 1.0, 0.25, 0.5, 0.25, 0.0, 0.5, 0.1461, 0.4269, 0.1461, 0.5, 0.0, 0.5, 0.1461, 0.5, 0.146, 0.573, 0.5, 1.0, 0.0, 1.0, 0.146, 0.573, 0.5, 0.75, 0.0, 0.5, 0.0, 0.0, 0.1461, 0.4269, 0.5, 0.75, 1.0, 0.75, 1.0, 1.0, 0.5, 1.0, 0.1461, 0.5, 0.5, 0.5, 0.5, 0.75, 0.146, 0.573, 0.1461, 0.4269, 0.5, 0.25, 0.5, 0.5, 0.1461, 0.5, 0.5, 0.25, 1.0, 0.25, 1.0, 0.5, 0.5, 0.5, 0.0, 0.0, 0.5, 0.0, 0.5, 0.25, 0.1461, 0.4269, 0.0, 1.0, 0.0, 0.5, 0.146, 0.573, 0.5, 0.5, 1.0, 0.5, 1.0, 0.75, 0.5, 0.75, 0.5, 0.0, 1.0, 0.0, 1.0, 0.25, 0.5, 0.25, 0.0, 0.5, 0.1461, 0.4269, 0.1461, 0.5, 0.0, 0.5, 0.1461, 0.5, 0.146, 0.573, 0.5, 1.0, 0.0, 1.0, 0.146, 0.573, 0.5, 0.75, 0.0, 0.5, 0.0, 0.0, 0.1461, 0.4269, 0.5, 0.75, 1.0, 0.75, 1.0, 1.0, 0.5, 1.0, 0.1461, 0.5, 0.5, 0.5, 0.5, 0.75, 0.146, 0.573, 0.1461, 0.4269, 0.5, 0.25, 0.5, 0.5, 0.1461, 0.5, 0.5, 0.25, 1.0, 0.25, 1.0, 0.5, 0.5, 0.5, 0.0, 0.0, 0.5, 0.0, 0.5, 0.25, 0.1461, 0.4269, 0.0, 1.0, 0.0, 0.5, 0.146, 0.573, 0.5, 0.5, 1.0, 0.5, 1.0, 0.75, 0.5, 0.75, 0.5, 0.0, 1.0, 0.0, 1.0, 0.25, 0.5, 0.25, 0.0, 0.5, 0.1461, 0.4269, 0.1461, 0.5, 0.0, 0.5, 0.1461, 0.5, 0.146, 0.573, 0.5, 1.0, 0.0, 1.0, 0.146, 0.573, 0.5, 0.75, 0.0, 0.5, 0.0, 0.0, 0.1461, 0.4269, 0.5, 0.75, 1.0, 0.75, 1.0, 1.0, 0.5, 1.0, 0.1461, 0.5, 0.5, 0.5, 0.5, 0.75, 0.146, 0.573, 0.1461, 0.4269, 0.5, 0.25, 0.5, 0.5, 0.1461, 0.5, 0.5, 0.25, 1.0, 0.25, 1.0, 0.5, 0.5, 0.5, 0.0, 0.0, 0.5, 0.0, 0.5, 0.25, 0.1461, 0.4269, 0.0, 1.0, 0.0, 0.5, 0.146, 0.573, 0.5, 0.5, 1.0, 0.5, 1.0, 0.75, 0.5, 0.75, 0.5, 0.0, 1.0, 0.0, 1.0, 0.25, 0.5, 0.25, 0.0, 0.5, 0.1461, 0.4269, 0.1461, 0.5, 0.0, 0.5, 0.1461, 0.5, 0.146, 0.573, 0.5, 1.0, 0.0, 1.0, 0.146, 0.573, 0.5, 0.75, 0.0, 0.5, 0.0, 0.0, 0.1461, 0.4269, 0.5, 0.75, 1.0, 0.75, 1.0, 1.0, 0.5, 1.0, 0.1461, 0.5, 0.5, 0.5, 0.5, 0.75, 0.146, 0.573, 0.1461, 0.4269, 0.5, 0.25, 0.5, 0.5, 0.1461, 0.5, 0.5, 0.25, 1.0, 0.25, 1.0, 0.5, 0.5, 0.5, 0.0, 0.0, 0.5, 0.0, 0.5, 0.25, 0.1461, 0.4269, 0.0, 1.0, 0.0, 0.5, 0.146, 0.573, 0.5, 0.5, 1.0, 0.5, 1.0, 0.75, 0.5, 0.75, 0.5, 0.0, 1.0, 0.0, 1.0, 0.25, 0.5, 0.25, 0.0, 0.5, 0.1461, 0.4269, 0.1461, 0.5, 0.0, 0.5, 0.1461, 0.5, 0.146, 0.573, 0.5, 1.0, 0.0, 1.0, 0.146, 0.573, 0.5, 0.75, 0.0, 0.5, 0.0, 0.0, 0.1461, 0.4269, 0.5, 0.75, 1.0, 0.75, 1.0, 1.0, 0.5, 1.0, 0.1461, 0.5, 0.5, 0.5, 0.5, 0.75, 0.146, 0.573, 0.1461, 0.4269, 0.5, 0.25, 0.5, 0.5, 0.1461, 0.5, 0.5, 0.25, 1.0, 0.25, 1.0, 0.5, 0.5, 0.5, 0.0, 0.0, 0.5, 0.0, 0.5, 0.25, 0.1461, 0.4269, 0.0, 1.0, 0.0, 0.5, 0.146, 0.573, 0.5, 0.5, 1.0, 0.5, 1.0, 0.75, 0.5, 0.75, 0.5, 0.0, 1.0, 0.0, 1.0, 0.25, 0.5, 0.25, 0.0, 0.5, 0.1461, 0.4269, 0.1461, 0.5, 0.0, 0.5, 0.1461, 0.5, 0.146, 0.573, 0.5, 1.0, 0.0, 1.0, 0.146, 0.573, 0.5, 0.75, 0.0, 0.5, 0.0, 0.0, 0.1461, 0.4269, 0.5, 0.75, 1.0, 0.75, 1.0, 1.0, 0.5, 1.0, 0.1461, 0.5, 0.5, 0.5, 0.5, 0.75, 0.146, 0.573, 0.1461, 0.4269, 0.5, 0.25, 0.5, 0.5, 0.1461, 0.5, 0.5, 0.25, 1.0, 0.25, 1.0, 0.5, 0.5, 0.5, 0.0, 0.0, 0.5, 0.0, 0.5, 0.25, 0.1461, 0.4269, 0.0, 1.0, 0.0, 0.5, 0.146, 0.573, 0.5, 0.5, 1.0, 0.5, 1.0, 0.75, 0.5, 0.75, 0.5, 0.0, 1.0, 0.0, 1.0, 0.25, 0.5, 0.25, 0.0, 0.5, 0.1461, 0.4269, 0.1461, 0.5, 0.0, 0.5, 0.1461, 0.5, 0.146, 0.573, 0.5, 1.0, 0.0, 1.0, 0.146, 0.573, 0.5, 0.75, 0.0, 0.5, 0.0, 0.0, 0.1461, 0.4269, 0.5, 0.75, 1.0, 0.75, 1.0, 1.0, 0.5, 1.0, 0.1461, 0.5, 0.5, 0.5, 0.5, 0.75, 0.146, 0.573, 0.1461, 0.4269, 0.5, 0.25, 0.5, 0.5, 0.1461, 0.5, 0.5, 0.25, 1.0, 0.25, 1.0, 0.5, 0.5, 0.5, 0.0, 0.0, 0.5, 0.0, 0.5, 0.25, 0.1461, 0.4269, 0.0, 1.0, 0.0, 0.5, 0.146, 0.573, 0.5, 0.5, 1.0, 0.5, 1.0, 0.75, 0.5, 0.75, 0.5, 0.0, 1.0, 0.0, 1.0, 0.25, 0.5, 0.25, 0.0, 0.5, 0.1461, 0.4269, 0.1461, 0.5, 0.0, 0.5, 0.1461, 0.5, 0.146, 0.573, 0.5, 1.0, 0.0, 1.0, 0.146, 0.573, 0.5, 0.75, 0.0, 0.5, 0.0, 0.0, 0.1461, 0.4269, 0.5, 0.75, 1.0, 0.75, 1.0, 1.0, 0.5, 1.0, 0.1461, 0.5, 0.5, 0.5, 0.5, 0.75, 0.146, 0.573, 0.1461, 0.4269, 0.5, 0.25, 0.5, 0.5, 0.1461, 0.5, 0.5, 0.25, 1.0, 0.25, 1.0, 0.5, 0.5, 0.5, 0.0, 0.0, 0.5, 0.0, 0.5, 0.25, 0.1461, 0.4269, 0.0, 1.0, 0.0, 0.5, 0.146, 0.573, 0.5, 0.5, 1.0, 0.5, 1.0, 0.75, 0.5, 0.75, 0.5, 0.0, 1.0, 0.0, 1.0, 0.25, 0.5, 0.25, 0.0, 0.5, 0.1461, 0.4269, 0.1461, 0.5, 0.0, 0.5, 0.1461, 0.5, 0.146, 0.573, 0.5, 1.0, 0.0, 1.0, 0.146, 0.573, 0.5, 0.75, 0.0, 0.5, 0.0, 0.0, 0.1461, 0.4269, 0.5, 0.75, 1.0, 0.75, 1.0, 1.0, 0.5, 1.0, 0.1461, 0.5, 0.5, 0.5, 0.5, 0.75, 0.146, 0.573, 0.1461, 0.4269, 0.5, 0.25, 0.5, 0.5, 0.1461, 0.5, 0.5, 0.25, 1.0, 0.25, 1.0, 0.5, 0.5, 0.5, 0.0, 0.0, 0.5, 0.0, 0.5, 0.25, 0.1461, 0.4269, 0.0, 1.0, 0.0, 0.5, 0.146, 0.573, 0.5, 0.5, 1.0, 0.5, 1.0, 0.75, 0.5, 0.75, 0.5, 0.0, 1.0, 0.0, 1.0, 0.25, 0.5, 0.25, 0.0, 0.5, 0.1461, 0.4269, 0.1461, 0.5, 0.0, 0.5, 0.1461, 0.5, 0.146, 0.573, 0.5, 1.0, 0.0, 1.0, 0.146, 0.573, 0.5, 0.75, 0.0, 0.5, 0.0, 0.0, 0.1461, 0.4269, 0.5, 0.75, 1.0, 0.75, 1.0, 1.0, 0.5, 1.0, 0.1461, 0.5, 0.5, 0.5, 0.5, 0.75, 0.146, 0.573, 0.1461, 0.4269, 0.5, 0.25, 0.5, 0.5, 0.1461, 0.5, 0.5, 0.25, 1.0, 0.25, 1.0, 0.5, 0.5, 0.5, 0.0, 0.0, 0.5, 0.0, 0.5, 0.25, 0.1461, 0.4269, 0.0, 1.0, 0.0, 0.5, 0.146, 0.573, 0.5, 0.5, 1.0, 0.5, 1.0, 0.75, 0.5, 0.75, 0.5, 0.0, 1.0, 0.0, 1.0, 0.25, 0.5, 0.25, 0.0, 0.5, 0.1461, 0.4269, 0.1461, 0.5, 0.0, 0.5, 0.1461, 0.5, 0.146, 0.573, 0.5, 1.0, 0.0, 1.0, 0.146, 0.573, 0.5, 0.75, 0.0, 0.5, 0.0, 0.0, 0.1461, 0.4269, 0.5, 0.75, 1.0, 0.75, 1.0, 1.0, 0.5, 1.0, 0.1461, 0.5, 0.5, 0.5, 0.5, 0.75, 0.146, 0.573, 0.1461, 0.4269, 0.5, 0.25, 0.5, 0.5, 0.1461, 0.5, 0.5, 0.25, 1.0, 0.25, 1.0, 0.5, 0.5, 0.5, 0.0, 0.0, 0.5, 0.0, 0.5, 0.25, 0.1461, 0.4269, 0.0, 1.0, 0.0, 0.5, 0.146, 0.573, 0.5, 0.5, 1.0, 0.5, 1.0, 0.75, 0.5, 0.75, 0.5, 0.0, 1.0, 0.0, 1.0, 0.25, 0.5, 0.25, 0.0, 0.5, 0.1461, 0.4269, 0.1461, 0.5, 0.0, 0.5, 0.1461, 0.5, 0.146, 0.573, 0.5, 1.0, 0.0, 1.0, 0.146, 0.573, 0.5, 0.75, 0.0, 0.5, 0.0, 0.0, 0.1461, 0.4269, 0.5, 0.75, 1.0, 0.75, 1.0, 1.0, 0.5, 1.0, 0.1461, 0.5, 0.5, 0.5, 0.5, 0.75, 0.146, 0.573, 0.1461, 0.4269, 0.5, 0.25, 0.5, 0.5, 0.1461, 0.5, 0.5, 0.25, 1.0, 0.25, 1.0, 0.5, 0.5, 0.5, 0.0, 0.0, 0.5, 0.0, 0.5, 0.25, 0.1461, 0.4269, 0.0, 1.0, 0.0, 0.5, 0.146, 0.573, 0.5, 0.5, 1.0, 0.5, 1.0, 0.75, 0.5, 0.75, 0.5, 0.0, 1.0, 0.0, 1.0, 0.25, 0.5, 0.25, 0.0, 0.5, 0.1461, 0.4269, 0.1461, 0.5, 0.0, 0.5, 0.1461, 0.5, 0.146, 0.573, 0.5, 1.0, 0.0, 1.0, 0.146, 0.573, 0.5, 0.75, 0.0, 0.5, 0.0, 0.0, 0.1461, 0.4269, 0.5, 0.75, 1.0, 0.75, 1.0, 1.0, 0.5, 1.0, 0.1461, 0.5, 0.5, 0.5, 0.5, 0.75, 0.146, 0.573, 0.1461, 0.4269, 0.5, 0.25, 0.5, 0.5, 0.1461, 0.5, 0.5, 0.25, 1.0, 0.25, 1.0, 0.5, 0.5, 0.5, 0.0, 0.0, 0.5, 0.0, 0.5, 0.25, 0.1461, 0.4269, 0.0, 1.0, 0.0, 0.5, 0.146, 0.573, 0.5, 0.5, 1.0, 0.5, 1.0, 0.75, 0.5, 0.75, 0.5, 0.0, 1.0, 0.0, 1.0, 0.25, 0.5, 0.25, 0.0, 0.5, 0.1461, 0.4269, 0.1461, 0.5, 0.0, 0.5, 0.1461, 0.5, 0.146, 0.573, 0.5, 1.0, 0.0, 1.0, 0.146, 0.573, 0.5, 0.75, 0.0, 0.5, 0.0, 0.0, 0.1461, 0.4269, 0.5, 0.75, 1.0, 0.75, 1.0, 1.0, 0.5, 1.0, 0.1461, 0.5, 0.5, 0.5, 0.5, 0.75, 0.146, 0.573, 0.1461, 0.4269, 0.5, 0.25, 0.5, 0.5, 0.1461, 0.5, 0.5, 0.25, 1.0, 0.25, 1.0, 0.5, 0.5, 0.5, 0.0, 0.0, 0.5, 0.0, 0.5, 0.25, 0.1461, 0.4269, 0.0, 1.0, 0.0, 0.5, 0.146, 0.573, 0.5, 0.5, 1.0, 0.5, 1.0, 0.75, 0.5, 0.75, 0.5, 0.0, 1.0, 0.0, 1.0, 0.25, 0.5, 0.25, 0.0, 0.5, 0.1461, 0.4269, 0.1461, 0.5, 0.0, 0.5, 0.1461, 0.5, 0.146, 0.573, 0.5, 1.0, 0.0, 1.0, 0.146, 0.573, 0.5, 0.75, 0.0, 0.5, 0.0, 0.0, 0.1461, 0.4269, 0.5, 0.75, 1.0, 0.75, 1.0, 1.0, 0.5, 1.0, 0.1461, 0.5, 0.5, 0.5, 0.5, 0.75, 0.146, 0.573, 0.1461, 0.4269, 0.5, 0.25, 0.5, 0.5, 0.1461, 0.5, 0.5, 0.25, 1.0, 0.25, 1.0, 0.5, 0.5, 0.5, 0.0, 0.0, 0.5, 0.0, 0.5, 0.25, 0.1461, 0.4269, 0.0, 1.0, 0.0, 0.5, 0.146, 0.573, 0.5, 0.5, 1.0, 0.5, 1.0, 0.75, 0.5, 0.75, 0.5, 0.0, 1.0, 0.0, 1.0, 0.25, 0.5, 0.25, 0.0, 0.5, 0.1461, 0.4269, 0.1461, 0.5, 0.0, 0.5, 0.1461, 0.5, 0.146, 0.573, 0.5, 1.0, 0.0, 1.0, 0.146, 0.573, 0.5, 0.75, 0.0, 0.5, 0.0, 0.0, 0.1461, 0.4269, 0.5, 0.75, 1.0, 0.75, 1.0, 1.0, 0.5, 1.0, 0.1461, 0.5, 0.5, 0.5, 0.5, 0.75, 0.146, 0.573, 0.1461, 0.4269, 0.5, 0.25, 0.5, 0.5, 0.1461, 0.5, 0.5, 0.25, 1.0, 0.25, 1.0, 0.5, 0.5, 0.5, 0.0, 0.0, 0.5, 0.0, 0.5, 0.25, 0.1461, 0.4269, 0.0, 1.0, 0.0, 0.5, 0.146, 0.573, 0.5, 0.5, 1.0, 0.5, 1.0, 0.75, 0.5, 0.75, 0.5, 0.0, 1.0, 0.0, 1.0, 0.25, 0.5, 0.25, 0.0, 0.5, 0.1461, 0.4269, 0.1461, 0.5, 0.0, 0.5, 0.1461, 0.5, 0.146, 0.573, 0.5, 1.0, 0.0, 1.0, 0.146, 0.573, 0.5, 0.75, 0.0, 0.5, 0.0, 0.0, 0.1461, 0.4269, 0.5, 0.75, 1.0, 0.75, 1.0, 1.0, 0.5, 1.0, 0.1461, 0.5, 0.5, 0.5, 0.5, 0.75, 0.146, 0.573, 0.1461, 0.4269, 0.5, 0.25, 0.5, 0.5, 0.1461, 0.5, 0.5, 0.25, 1.0, 0.25, 1.0, 0.5, 0.5, 0.5, 0.0, 0.0, 0.5, 0.0, 0.5, 0.25, 0.1461, 0.4269, 0.0, 1.0, 0.0, 0.5, 0.146, 0.573, 0.5, 0.5, 1.0, 0.5, 1.0, 0.75, 0.5, 0.75, 0.5, 0.0, 1.0, 0.0, 1.0, 0.25, 0.5, 0.25, 0.0, 0.5, 0.1461, 0.4269, 0.1461, 0.5, 0.0, 0.5, 0.1461, 0.5, 0.146, 0.573, 0.5, 1.0, 0.0, 1.0, 0.146, 0.573, 0.5, 0.75, 0.0, 0.5, 0.0, 0.0, 0.1461, 0.4269, 0.5, 0.75, 1.0, 0.75, 1.0, 1.0, 0.5, 1.0, 0.1461, 0.5, 0.5, 0.5, 0.5, 0.75, 0.146, 0.573, 0.1461, 0.4269, 0.5, 0.25, 0.5, 0.5, 0.1461, 0.5, 0.5, 0.25, 1.0, 0.25, 1.0, 0.5, 0.5, 0.5, 0.0, 0.0, 0.5, 0.0, 0.5, 0.25, 0.1461, 0.4269, 0.0, 1.0, 0.0, 0.5, 0.146, 0.573, 0.5, 0.5, 1.0, 0.5, 1.0, 0.75, 0.5, 0.75, 0.5, 0.0, 1.0, 0.0, 1.0, 0.25, 0.5, 0.25, 0.0, 0.5, 0.1461, 0.4269, 0.1461, 0.5, 0.0, 0.5, 0.1461, 0.5, 0.146, 0.573, 0.5, 1.0, 0.0, 1.0, 0.146, 0.573, 0.5, 0.75, 0.0, 0.5, 0.0, 0.0, 0.1461, 0.4269, 0.5, 0.75, 1.0, 0.75, 1.0, 1.0, 0.5, 1.0, 0.1461, 0.5, 0.5, 0.5, 0.5, 0.75, 0.146, 0.573, 0.1461, 0.4269, 0.5, 0.25, 0.5, 0.5, 0.1461, 0.5, 0.5, 0.25, 1.0, 0.25, 1.0, 0.5, 0.5, 0.5, 0.0, 0.0, 0.5, 0.0, 0.5, 0.25, 0.1461, 0.4269, 0.0, 1.0, 0.0, 0.5, 0.146, 0.573, 0.5, 0.5, 1.0, 0.5, 1.0, 0.75, 0.5, 0.75, 0.5, 0.0, 1.0, 0.0, 1.0, 0.25, 0.5, 0.25, 0.0, 0.5, 0.1461, 0.4269, 0.1461, 0.5, 0.0, 0.5, 0.1461, 0.5, 0.146, 0.573, 0.5, 1.0, 0.0, 1.0, 0.146, 0.573, 0.5, 0.75, 0.0, 0.5, 0.0, 0.0, 0.1461, 0.4269, 0.5, 0.75, 1.0, 0.75, 1.0, 1.0, 0.5, 1.0, 0.1461, 0.5, 0.5, 0.5, 0.5, 0.75, 0.146, 0.573, 0.1461, 0.4269, 0.5, 0.25, 0.5, 0.5, 0.1461, 0.5, 0.5, 0.25, 1.0, 0.25, 1.0, 0.5, 0.5, 0.5, 0.0, 0.0, 0.5, 0.0, 0.5, 0.25, 0.1461, 0.4269, 0.0, 1.0, 0.0, 0.5, 0.146, 0.573, 0.5, 0.5, 1.0, 0.5, 1.0, 0.75, 0.5, 0.75, 0.5, 0.0, 1.0, 0.0, 1.0, 0.25, 0.5, 0.25, 0.0, 0.5, 0.1461, 0.4269, 0.1461, 0.5, 0.0, 0.5, 0.1461, 0.5, 0.146, 0.573, 0.5, 1.0, 0.0, 1.0, 0.146, 0.573, 0.5, 0.75, 0.0, 0.5, 0.0, 0.0, 0.1461, 0.4269, 0.5, 0.75, 1.0, 0.75, 1.0, 1.0, 0.5, 1.0, 0.1461, 0.5, 0.5, 0.5, 0.5, 0.75, 0.146, 0.573, 0.1461, 0.4269, 0.5, 0.25, 0.5, 0.5, 0.1461, 0.5, 0.5, 0.25, 1.0, 0.25, 1.0, 0.5, 0.5, 0.5, 0.0, 0.0, 0.5, 0.0, 0.5, 0.25, 0.1461, 0.4269, 0.0, 1.0, 0.0, 0.5, 0.146, 0.573, 0.5, 0.5, 1.0, 0.5, 1.0, 0.75, 0.5, 0.75, 0.5, 0.0, 1.0, 0.0, 1.0, 0.25, 0.5, 0.25, 0.0, 0.5, 0.1461, 0.4269, 0.1461, 0.5, 0.0, 0.5, 0.1461, 0.5, 0.146, 0.573, 0.5, 1.0, 0.0, 1.0, 0.146, 0.573, 0.5, 0.75, 0.0, 0.5, 0.0, 0.0, 0.1461, 0.4269, 0.5, 0.75, 1.0, 0.75, 1.0, 1.0, 0.5, 1.0, 0.1461, 0.5, 0.5, 0.5, 0.5, 0.75, 0.146, 0.573, 0.1461, 0.4269, 0.5, 0.25, 0.5, 0.5, 0.1461, 0.5, 0.5, 0.25, 1.0, 0.25, 1.0, 0.5, 0.5, 0.5, 0.0, 0.0, 0.5, 0.0, 0.5, 0.25, 0.1461, 0.4269, 0.0, 1.0, 0.0, 0.5, 0.146, 0.573, 0.5, 0.5, 1.0, 0.5, 1.0, 0.75, 0.5, 0.75, 0.5, 0.0, 1.0, 0.0, 1.0, 0.25, 0.5, 0.25, 0.0, 0.5, 0.1461, 0.4269, 0.1461, 0.5, 0.0, 0.5, 0.1461, 0.5, 0.146, 0.573, 0.5, 1.0, 0.0, 1.0, 0.146, 0.573, 0.5, 0.75, 0.0, 0.5, 0.0, 0.0, 0.1461, 0.4269, 0.5, 0.75, 1.0, 0.75, 1.0, 1.0, 0.5, 1.0, 0.1461, 0.5, 0.5, 0.5, 0.5, 0.75, 0.146, 0.573, 0.1461, 0.4269, 0.5, 0.25, 0.5, 0.5, 0.1461, 0.5, 0.5, 0.25, 1.0, 0.25, 1.0, 0.5, 0.5, 0.5, 0.0, 0.0, 0.5, 0.0, 0.5, 0.25, 0.1461, 0.4269, 0.0, 1.0, 0.0, 0.5, 0.146, 0.573, 0.5, 0.5, 1.0, 0.5, 1.0, 0.75, 0.5, 0.75, 0.5, 0.0, 1.0, 0.0, 1.0, 0.25, 0.5, 0.25, 0.0, 0.5, 0.1461, 0.4269, 0.1461, 0.5, 0.0, 0.5, 0.1461, 0.5, 0.146, 0.573, 0.5, 1.0, 0.0, 1.0, 0.146, 0.573, 0.5, 0.75, 0.0, 0.5, 0.0, 0.0, 0.1461, 0.4269, 0.5, 0.75, 1.0, 0.75, 1.0, 1.0, 0.5, 1.0, 0.1461, 0.5, 0.5, 0.5, 0.5, 0.75, 0.146, 0.573, 0.1461, 0.4269, 0.5, 0.25, 0.5, 0.5, 0.1461, 0.5, 0.5, 0.25, 1.0, 0.25, 1.0, 0.5, 0.5, 0.5, 0.0, 0.0, 0.5, 0.0, 0.5, 0.25, 0.1461, 0.4269, 0.0, 1.0, 0.0, 0.5, 0.146, 0.573, 0.5, 0.5, 1.0, 0.5, 1.0, 0.75, 0.5, 0.75, 0.5, 0.0, 1.0, 0.0, 1.0, 0.25, 0.5, 0.25, 0.0, 0.5, 0.1461, 0.4269, 0.1461, 0.5, 0.0, 0.5, 0.1461, 0.5, 0.146, 0.573, 0.5, 1.0, 0.0, 1.0, 0.146, 0.573, 0.5, 0.75, 0.0, 0.5, 0.0, 0.0, 0.1461, 0.4269, 0.5, 0.75, 1.0, 0.75, 1.0, 1.0, 0.5, 1.0, 0.1461, 0.5, 0.5, 0.5, 0.5, 0.75, 0.146, 0.573, 0.1461, 0.4269, 0.5, 0.25, 0.5, 0.5, 0.1461, 0.5, 0.5, 0.25, 1.0, 0.25, 1.0, 0.5, 0.5, 0.5, 0.0, 0.0, 0.5, 0.0, 0.5, 0.25, 0.1461, 0.4269, 0.0, 1.0, 0.0, 0.5, 0.146, 0.573, 0.5, 0.5, 1.0, 0.5, 1.0, 0.75, 0.5, 0.75, 0.5, 0.0, 1.0, 0.0, 1.0, 0.25, 0.5, 0.25, 0.0, 0.5, 0.1461, 0.4269, 0.1461, 0.5, 0.0, 0.5, 0.1461, 0.5, 0.146, 0.573, 0.5, 1.0, 0.0, 1.0, 0.146, 0.573, 0.5, 0.75, 0.0, 0.5, 0.0, 0.0, 0.1461, 0.4269, 0.5, 0.75, 1.0, 0.75, 1.0, 1.0, 0.5, 1.0, 0.1461, 0.5, 0.5, 0.5, 0.5, 0.75, 0.146, 0.573, 0.1461, 0.4269, 0.5, 0.25, 0.5, 0.5, 0.1461, 0.5, 0.5, 0.25, 1.0, 0.25, 1.0, 0.5, 0.5, 0.5, 0.0, 0.0, 0.5, 0.0, 0.5, 0.25, 0.1461, 0.4269, 0.0, 1.0, 0.0, 0.5, 0.146, 0.573, 0.5, 0.5, 1.0, 0.5, 1.0, 0.75, 0.5, 0.75, 0.5, 0.0, 1.0, 0.0, 1.0, 0.25, 0.5, 0.25, 0.0, 0.5, 0.1461, 0.4269, 0.1461, 0.5, 0.0, 0.5, 0.1461, 0.5, 0.146, 0.573, 0.5, 1.0, 0.0, 1.0, 0.146, 0.573, 0.5, 0.75, 0.0, 0.5, 0.0, 0.0, 0.1461, 0.4269, 0.5, 0.75, 1.0, 0.75, 1.0, 1.0, 0.5, 1.0, 0.1461, 0.5, 0.5, 0.5, 0.5, 0.75, 0.146, 0.573, 0.1461, 0.4269, 0.5, 0.25, 0.5, 0.5, 0.1461, 0.5, 0.5, 0.25, 1.0, 0.25, 1.0, 0.5, 0.5, 0.5, 0.0, 0.0, 0.5, 0.0, 0.5, 0.25, 0.1461, 0.4269, 0.0, 1.0, 0.0, 0.5, 0.146, 0.573, 0.5, 0.5, 1.0, 0.5, 1.0, 0.75, 0.5, 0.75, 0.5, 0.0, 1.0, 0.0, 1.0, 0.25, 0.5, 0.25, 0.0, 0.5, 0.1461, 0.4269, 0.1461, 0.5, 0.0, 0.5, 0.1461, 0.5, 0.146, 0.573, 0.5, 1.0, 0.0, 1.0, 0.146, 0.573, 0.5, 0.75, 0.0, 0.5, 0.0, 0.0, 0.1461, 0.4269, 0.5, 0.75, 1.0, 0.75, 1.0, 1.0, 0.5, 1.0, 0.1461, 0.5, 0.5, 0.5, 0.5, 0.75, 0.146, 0.573, 0.1461, 0.4269, 0.5, 0.25, 0.5, 0.5, 0.1461, 0.5, 0.5, 0.25, 1.0, 0.25, 1.0, 0.5, 0.5, 0.5, 0.0, 0.0, 0.5, 0.0, 0.5, 0.25, 0.1461, 0.4269, 0.0, 1.0, 0.0, 0.5, 0.146, 0.573, 0.5, 0.5, 1.0, 0.5, 1.0, 0.75, 0.5, 0.75, 0.5, 0.0, 1.0, 0.0, 1.0, 0.25, 0.5, 0.25, 0.0, 0.5, 0.1461, 0.4269, 0.1461, 0.5, 0.0, 0.5, 0.1461, 0.5, 0.146, 0.573, 0.5, 1.0, 0.0, 1.0, 0.146, 0.573, 0.5, 0.75, 0.0, 0.5, 0.0, 0.0, 0.1461, 0.4269])
me_plane_001.materials.append(mat_leaves)
me_plane_001.update()
me_beziercurve_001 = bpy.data.meshes.new('BezierCurve.001')
me_beziercurve_001.from_pydata([(-0.03355, -0.1601, -1.293), (-0.02962, -0.1575, -1.295), (-0.02962, -0.1625, -1.292), (-0.03355, -0.1507, -1.275), (-0.02962, -0.148, -1.276), (-0.02962, -0.1531, -1.273), (-0.03355, -0.1417, -1.254), (-0.02962, -0.1389, -1.255), (-0.02962, -0.1441, -1.253), (-0.03355, -0.1327, -1.233), (-0.02962, -0.13, -1.234), (-0.02962, -0.1352, -1.232), (-0.03355, -0.1237, -1.212), (-0.02962, -0.121, -1.214), (-0.02962, -0.1261, -1.211), (-0.03355, -0.1143, -1.194), (-0.02962, -0.1113, -1.194), (-0.02962, -0.1169, -1.193), (-0.03355, -0.1173, -1.181), (-0.02962, -0.1151, -1.179), (-0.02962, -0.1192, -1.183), (-0.03355, -0.1379, -1.175), (-0.02962, -0.1373, -1.172), (-0.02962, -0.1386, -1.177), (-0.03355, -0.1646, -1.17), (-0.02962, -0.1639, -1.167), (-0.02962, -0.1652, -1.173), (-0.03355, -0.1854, -1.164), (-0.02962, -0.1832, -1.162), (-0.02962, -0.1873, -1.166), (-0.03355, -0.1885, -1.151), (-0.0296, -0.1855, -1.151), (-0.02964, -0.1911, -1.151), (-0.03442, -0.1709, -1.123), (-0.03045, -0.1684, -1.124), (-0.03054, -0.1732, -1.121), (-0.0365, -0.1444, -1.08), (-0.03253, -0.1418, -1.081), (-0.03262, -0.1467, -1.078), (-0.03898, -0.1189, -1.031), (-0.03503, -0.1161, -1.032), (-0.03509, -0.1213, -1.03), (-0.04106, -0.1044, -0.9876), (-0.03715, -0.1014, -0.9876), (-0.03712, -0.107, -0.9873), (-0.04193, -0.1109, -0.9581), (-0.03809, -0.1087, -0.9559), (-0.03793, -0.1128, -0.9598), (-0.0419, -0.1292, -0.9523), (-0.03808, -0.1297, -0.9492), (-0.03789, -0.1287, -0.9548), (-0.0418, -0.1447, -0.9646), (-0.03798, -0.1469, -0.9624), (-0.0378, -0.1429, -0.9664), (-0.04161, -0.1591, -0.9828), (-0.03779, -0.1613, -0.9806), (-0.03761, -0.1573, -0.9846), (-0.0413, -0.174, -0.9944), (-0.03751, -0.1743, -0.9913), (-0.03726, -0.1736, -0.9969), (-0.04084, -0.1907, -0.9866), (-0.0371, -0.1889, -0.984), (-0.03677, -0.192, -0.9887), (-0.04059, -0.2158, -0.9633), (-0.03685, -0.2137, -0.9608), (-0.03651, -0.2174, -0.9651), (-0.04071, -0.2484, -0.9377), (-0.03698, -0.2463, -0.9352), (-0.03664, -0.2499, -0.9395), (-0.04097, -0.2783, -0.9117), (-0.03723, -0.2759, -0.9095), (-0.0369, -0.2802, -0.9133), (-0.0411, -0.2954, -0.8872), (-0.03736, -0.2922, -0.8867), (-0.03702, -0.2978, -0.8876), (-0.04084, -0.2889, -0.8663), (-0.03712, -0.2866, -0.8685), (-0.03675, -0.2907, -0.8647), (-0.04058, -0.2563, -0.8536), (-0.03688, -0.2556, -0.8568), (-0.03648, -0.2569, -0.8513), (-0.04071, -0.2081, -0.8491), (-0.03701, -0.2079, -0.8524), (-0.03661, -0.2082, -0.8467), (-0.04097, -0.1541, -0.8484), (-0.03726, -0.154, -0.8516), (-0.03686, -0.1541, -0.846), (-0.04109, -0.1041, -0.847), (-0.03739, -0.1038, -0.8502), (-0.03699, -0.1044, -0.8446), (-0.04084, -0.068, -0.8406), (-0.03713, -0.06716, -0.8437), (-0.03674, -0.06868, -0.8383), (-0.04058, -0.04428, -0.8314), (-0.03687, -0.04302, -0.8344), (-0.03649, -0.04522, -0.8292), (-0.04071, -0.02635, -0.8232), (-0.037, -0.02452, -0.8259), (-0.03661, -0.02763, -0.8212), (-0.04096, -0.01626, -0.814), (-0.03728, -0.01326, -0.8154), (-0.03684, -0.01839, -0.813), (-0.04109, -0.01588, -0.8017), (-0.03743, -0.0127, -0.8008), (-0.03696, -0.01815, -0.8023), (-0.04083, -0.02729, -0.7839), (-0.03717, -0.02469, -0.7819), (-0.0367, -0.02914, -0.7853), (-0.04089, -0.04585, -0.7642), (-0.03723, -0.04365, -0.7618), (-0.03676, -0.0475, -0.7659), (-0.04164, -0.06576, -0.7481), (-0.03799, -0.06401, -0.7453), (-0.03751, -0.06716, -0.75), (-0.04237, -0.08748, -0.7362), (-0.03873, -0.08626, -0.7331), (-0.03822, -0.08841, -0.7384), (-0.04234, -0.1114, -0.7294), (-0.0387, -0.1108, -0.7261), (-0.0382, -0.1117, -0.7317), (-0.04083, -0.1378, -0.7282), (-0.03716, -0.1378, -0.7249), (-0.03671, -0.1375, -0.7305), (-0.03927, -0.1657, -0.7328), (-0.03557, -0.1663, -0.7296), (-0.03516, -0.1651, -0.7351), (-0.03913, -0.1915, -0.7394), (-0.03543, -0.1922, -0.7362), (-0.03502, -0.191, -0.7417), (-0.03977, -0.2115, -0.743), (-0.03605, -0.2113, -0.7398), (-0.0357, -0.212, -0.7454), (-0.04057, -0.2221, -0.7384), (-0.03667, -0.2196, -0.7368), (-0.03664, -0.2246, -0.7395), (-0.04086, -0.2191, -0.7207), (-0.03687, -0.2164, -0.7218), (-0.037, -0.2216, -0.7195), (-0.04077, -0.2025, -0.6989), (-0.03678, -0.2005, -0.7009), (-0.03692, -0.2044, -0.6969), (-0.04082, -0.1797, -0.6826), (-0.03682, -0.178, -0.685), (-0.03696, -0.1812, -0.6803), (-0.04091, -0.1577, -0.6682), (-0.03691, -0.1558, -0.6703), (-0.03705, -0.1596, -0.6661), (-0.04095, -0.1439, -0.652), (-0.03696, -0.1411, -0.6529), (-0.03709, -0.1465, -0.6511), (-0.04086, -0.1452, -0.6304), (-0.03687, -0.1424, -0.6296), (-0.037, -0.1479, -0.631), (-0.04119, -0.1563, -0.6066), (-0.03722, -0.1538, -0.6052), (-0.03732, -0.1588, -0.6078), (-0.04225, -0.1678, -0.5879), (-0.03831, -0.1658, -0.5858), (-0.03836, -0.1701, -0.5895), (-0.04354, -0.1811, -0.5763), (-0.03969, -0.1801, -0.5734), (-0.03958, -0.1825, -0.5785), (-0.0446, -0.1975, -0.5739), (-0.04084, -0.1981, -0.5708), (-0.04054, -0.1973, -0.5764), (-0.04494, -0.2183, -0.583), (-0.0412, -0.2195, -0.5801), (-0.04086, -0.2173, -0.5853), (-0.04485, -0.2435, -0.593), (-0.04111, -0.244, -0.5899), (-0.04078, -0.243, -0.5954), (-0.04489, -0.269, -0.5927), (-0.04115, -0.2683, -0.5896), (-0.04082, -0.2695, -0.5951), (-0.04498, -0.2895, -0.5837), (-0.04123, -0.2875, -0.5813), (-0.04092, -0.2912, -0.5856), (-0.04503, -0.2999, -0.5674), (-0.04128, -0.2968, -0.5669), (-0.04096, -0.3024, -0.5678), (-0.04494, -0.2947, -0.5454), (-0.04119, -0.2924, -0.5476), (-0.04087, -0.2965, -0.5438), (-0.04485, -0.2631, -0.5352), (-0.04111, -0.2628, -0.5384), (-0.04077, -0.2632, -0.5327), (-0.04489, -0.2082, -0.544), (-0.04115, -0.2088, -0.5472), (-0.04082, -0.2077, -0.5416), (-0.04498, -0.1456, -0.5593), (-0.04124, -0.1462, -0.5624), (-0.04091, -0.1451, -0.5569), (-0.04503, -0.09092, -0.5681), (-0.04129, -0.09068, -0.5713), (-0.04095, -0.09111, -0.5657), (-0.04494, -0.05975, -0.5581), (-0.04119, -0.05733, -0.5602), (-0.04087, -0.06162, -0.5565), (-0.04485, -0.05412, -0.5235), (-0.0411, -0.05092, -0.5235), (-0.04078, -0.05658, -0.5236), (-0.04489, -0.06298, -0.476), (-0.04115, -0.05992, -0.4751), (-0.04083, -0.06535, -0.4767), (-0.04498, -0.08191, -0.4293), (-0.04124, -0.07913, -0.4277), (-0.04091, -0.08405, -0.4305), (-0.04503, -0.1063, -0.3967), (-0.04128, -0.1046, -0.394), (-0.04096, -0.1076, -0.3988), (-0.04494, -0.1317, -0.3919), (-0.04118, -0.1315, -0.3887), (-0.04088, -0.1317, -0.3944), (-0.04391, -0.17, -0.3969), (-0.04015, -0.1697, -0.3937), (-0.03985, -0.17, -0.3994), (-0.04208, -0.2243, -0.3833), (-0.03835, -0.2229, -0.3804), (-0.03799, -0.2251, -0.3856), (-0.04076, -0.2775, -0.3491), (-0.03705, -0.2752, -0.3468), (-0.03666, -0.2792, -0.3508), (-0.04127, -0.3127, -0.2918), (-0.03755, -0.3096, -0.2909), (-0.03719, -0.315, -0.2924), (-0.04494, -0.3127, -0.2094), (-0.0411, -0.3102, -0.2112), (-0.04096, -0.3145, -0.2076), (-0.04553, -0.2963, -0.2062), (-0.04156, -0.2969, -0.209), (-0.04164, -0.2956, -0.2035), (-0.0449, -0.2624, -0.2325), (-0.04094, -0.2641, -0.2349), (-0.04102, -0.261, -0.2302), (-0.04443, -0.2132, -0.2603), (-0.04045, -0.2139, -0.2631), (-0.04055, -0.2124, -0.2577), (-0.04543, -0.1503, -0.2616), (-0.04148, -0.1494, -0.2644), (-0.04152, -0.151, -0.259), (-0.04925, -0.07577, -0.2085), (-0.04534, -0.07292, -0.2095), (-0.04531, -0.07832, -0.2077), (-0.04682, -0.09027, -0.1669), (-0.04282, -0.08764, -0.1657), (-0.04298, -0.09259, -0.1685), (-0.03948, -0.149, -0.09502), (-0.03545, -0.1467, -0.09347), (-0.03568, -0.1511, -0.09704), (-0.0311, -0.2192, -0.009086), (-0.02708, -0.2167, -0.007689), (-0.02728, -0.2214, -0.0109), (-0.02551, -0.2679, 0.07458), (-0.02153, -0.265, 0.07514), (-0.02164, -0.2705, 0.0739), (-0.02657, -0.2624, 0.1398), (-0.02253, -0.2605, 0.1377), (-0.02276, -0.264, 0.1422), (-0.02848, -0.2301, 0.1336), (-0.02429, -0.2311, 0.1311), (-0.02484, -0.2287, 0.1363), (-0.02998, -0.1765, 0.09125), (-0.02576, -0.178, 0.08919), (-0.02636, -0.1745, 0.09363), (-0.03178, -0.1124, 0.04087), (-0.02757, -0.1137, 0.03862), (-0.02815, -0.1107, 0.04342), (-0.0346, -0.0487, 0.01042), (-0.03046, -0.04859, 0.007742), (-0.0309, -0.04827, 0.01339), (-0.03916, 0.003961, 0.02789), (-0.03524, 0.006431, 0.0262), (-0.03526, 0.002127, 0.0299)], [], [(0, 3, 5, 2), (1, 4, 3, 0), (2, 5, 4, 1), (3, 6, 8, 5), (4, 7, 6, 3), (5, 8, 7, 4), (6, 9, 11, 8), (7, 10, 9, 6), (8, 11, 10, 7), (9, 12, 14, 11), (10, 13, 12, 9), (11, 14, 13, 10), (12, 15, 17, 14), (13, 16, 15, 12), (14, 17, 16, 13), (15, 18, 20, 17), (16, 19, 18, 15), (17, 20, 19, 16), (18, 21, 23, 20), (19, 22, 21, 18), (20, 23, 22, 19), (21, 24, 26, 23), (22, 25, 24, 21), (23, 26, 25, 22), (24, 27, 29, 26), (25, 28, 27, 24), (26, 29, 28, 25), (27, 30, 32, 29), (28, 31, 30, 27), (29, 32, 31, 28), (30, 33, 35, 32), (31, 34, 33, 30), (32, 35, 34, 31), (33, 36, 38, 35), (34, 37, 36, 33), (35, 38, 37, 34), (36, 39, 41, 38), (37, 40, 39, 36), (38, 41, 40, 37), (39, 42, 44, 41), (40, 43, 42, 39), (41, 44, 43, 40), (42, 45, 47, 44), (43, 46, 45, 42), (44, 47, 46, 43), (45, 48, 50, 47), (46, 49, 48, 45), (47, 50, 49, 46), (48, 51, 53, 50), (49, 52, 51, 48), (50, 53, 52, 49), (51, 54, 56, 53), (52, 55, 54, 51), (53, 56, 55, 52), (54, 57, 59, 56), (55, 58, 57, 54), (56, 59, 58, 55), (57, 60, 62, 59), (58, 61, 60, 57), (59, 62, 61, 58), (60, 63, 65, 62), (61, 64, 63, 60), (62, 65, 64, 61), (63, 66, 68, 65), (64, 67, 66, 63), (65, 68, 67, 64), (66, 69, 71, 68), (67, 70, 69, 66), (68, 71, 70, 67), (69, 72, 74, 71), (70, 73, 72, 69), (71, 74, 73, 70), (72, 75, 77, 74), (73, 76, 75, 72), (74, 77, 76, 73), (75, 78, 80, 77), (76, 79, 78, 75), (77, 80, 79, 76), (78, 81, 83, 80), (79, 82, 81, 78), (80, 83, 82, 79), (81, 84, 86, 83), (82, 85, 84, 81), (83, 86, 85, 82), (84, 87, 89, 86), (85, 88, 87, 84), (86, 89, 88, 85), (87, 90, 92, 89), (88, 91, 90, 87), (89, 92, 91, 88), (90, 93, 95, 92), (91, 94, 93, 90), (92, 95, 94, 91), (93, 96, 98, 95), (94, 97, 96, 93), (95, 98, 97, 94), (96, 99, 101, 98), (97, 100, 99, 96), (98, 101, 100, 97), (99, 102, 104, 101), (100, 103, 102, 99), (101, 104, 103, 100), (102, 105, 107, 104), (103, 106, 105, 102), (104, 107, 106, 103), (105, 108, 110, 107), (106, 109, 108, 105), (107, 110, 109, 106), (108, 111, 113, 110), (109, 112, 111, 108), (110, 113, 112, 109), (111, 114, 116, 113), (112, 115, 114, 111), (113, 116, 115, 112), (114, 117, 119, 116), (115, 118, 117, 114), (116, 119, 118, 115), (117, 120, 122, 119), (118, 121, 120, 117), (119, 122, 121, 118), (120, 123, 125, 122), (121, 124, 123, 120), (122, 125, 124, 121), (123, 126, 128, 125), (124, 127, 126, 123), (125, 128, 127, 124), (126, 129, 131, 128), (127, 130, 129, 126), (128, 131, 130, 127), (129, 132, 134, 131), (130, 133, 132, 129), (131, 134, 133, 130), (132, 135, 137, 134), (133, 136, 135, 132), (134, 137, 136, 133), (135, 138, 140, 137), (136, 139, 138, 135), (137, 140, 139, 136), (138, 141, 143, 140), (139, 142, 141, 138), (140, 143, 142, 139), (141, 144, 146, 143), (142, 145, 144, 141), (143, 146, 145, 142), (144, 147, 149, 146), (145, 148, 147, 144), (146, 149, 148, 145), (147, 150, 152, 149), (148, 151, 150, 147), (149, 152, 151, 148), (150, 153, 155, 152), (151, 154, 153, 150), (152, 155, 154, 151), (153, 156, 158, 155), (154, 157, 156, 153), (155, 158, 157, 154), (156, 159, 161, 158), (157, 160, 159, 156), (158, 161, 160, 157), (159, 162, 164, 161), (160, 163, 162, 159), (161, 164, 163, 160), (162, 165, 167, 164), (163, 166, 165, 162), (164, 167, 166, 163), (165, 168, 170, 167), (166, 169, 168, 165), (167, 170, 169, 166), (168, 171, 173, 170), (169, 172, 171, 168), (170, 173, 172, 169), (171, 174, 176, 173), (172, 175, 174, 171), (173, 176, 175, 172), (174, 177, 179, 176), (175, 178, 177, 174), (176, 179, 178, 175), (177, 180, 182, 179), (178, 181, 180, 177), (179, 182, 181, 178), (180, 183, 185, 182), (181, 184, 183, 180), (182, 185, 184, 181), (183, 186, 188, 185), (184, 187, 186, 183), (185, 188, 187, 184), (186, 189, 191, 188), (187, 190, 189, 186), (188, 191, 190, 187), (189, 192, 194, 191), (190, 193, 192, 189), (191, 194, 193, 190), (192, 195, 197, 194), (193, 196, 195, 192), (194, 197, 196, 193), (195, 198, 200, 197), (196, 199, 198, 195), (197, 200, 199, 196), (198, 201, 203, 200), (199, 202, 201, 198), (200, 203, 202, 199), (201, 204, 206, 203), (202, 205, 204, 201), (203, 206, 205, 202), (204, 207, 209, 206), (205, 208, 207, 204), (206, 209, 208, 205), (207, 210, 212, 209), (208, 211, 210, 207), (209, 212, 211, 208), (210, 213, 215, 212), (211, 214, 213, 210), (212, 215, 214, 211), (213, 216, 218, 215), (214, 217, 216, 213), (215, 218, 217, 214), (216, 219, 221, 218), (217, 220, 219, 216), (218, 221, 220, 217), (219, 222, 224, 221), (220, 223, 222, 219), (221, 224, 223, 220), (222, 225, 227, 224), (223, 226, 225, 222), (224, 227, 226, 223), (225, 228, 230, 227), (226, 229, 228, 225), (227, 230, 229, 226), (228, 231, 233, 230), (229, 232, 231, 228), (230, 233, 232, 229), (231, 234, 236, 233), (232, 235, 234, 231), (233, 236, 235, 232), (234, 237, 239, 236), (235, 238, 237, 234), (236, 239, 238, 235), (237, 240, 242, 239), (238, 241, 240, 237), (239, 242, 241, 238), (240, 243, 245, 242), (241, 244, 243, 240), (242, 245, 244, 241), (243, 246, 248, 245), (244, 247, 246, 243), (245, 248, 247, 244), (246, 249, 251, 248), (247, 250, 249, 246), (248, 251, 250, 247), (249, 252, 254, 251), (250, 253, 252, 249), (251, 254, 253, 250), (252, 255, 257, 254), (253, 256, 255, 252), (254, 257, 256, 253), (255, 258, 260, 257), (256, 259, 258, 255), (257, 260, 259, 256), (258, 261, 263, 260), (259, 262, 261, 258), (260, 263, 262, 259), (261, 264, 266, 263), (262, 265, 264, 261), (263, 266, 265, 262), (264, 267, 269, 266), (265, 268, 267, 264), (266, 269, 268, 265), (267, 270, 272, 269), (268, 271, 270, 267), (269, 272, 271, 268)])
me_beziercurve_001.polygons.foreach_set('use_smooth', [True] * 270)
_uv = me_beziercurve_001.uv_layers.new(name='UVMap')
_uv.uv.foreach_set('vector', [0.0, 1.0, 0.01111, 1.0, 0.01111, 0.6667, 0.0, 0.6667, 0.0, 0.3333, 0.01111, 0.3333, 0.01111, 0.0, 0.0, 0.0, 0.0, 0.6667, 0.01111, 0.6667, 0.01111, 0.3333, 0.0, 0.3333, 0.01111, 1.0, 0.02222, 1.0, 0.02222, 0.6667, 0.01111, 0.6667, 0.01111, 0.3333, 0.02222, 0.3333, 0.02222, 0.0, 0.01111, 0.0, 0.01111, 0.6667, 0.02222, 0.6667, 0.02222, 0.3333, 0.01111, 0.3333, 0.02222, 1.0, 0.03333, 1.0, 0.03333, 0.6667, 0.02222, 0.6667, 0.02222, 0.3333, 0.03333, 0.3333, 0.03333, 0.0, 0.02222, 0.0, 0.02222, 0.6667, 0.03333, 0.6667, 0.03333, 0.3333, 0.02222, 0.3333, 0.03333, 1.0, 0.04444, 1.0, 0.04444, 0.6667, 0.03333, 0.6667, 0.03333, 0.3333, 0.04444, 0.3333, 0.04444, 0.0, 0.03333, 0.0, 0.03333, 0.6667, 0.04444, 0.6667, 0.04444, 0.3333, 0.03333, 0.3333, 0.04444, 1.0, 0.05556, 1.0, 0.05556, 0.6667, 0.04444, 0.6667, 0.04444, 0.3333, 0.05556, 0.3333, 0.05556, 0.0, 0.04444, 0.0, 0.04444, 0.6667, 0.05556, 0.6667, 0.05556, 0.3333, 0.04444, 0.3333, 0.05556, 1.0, 0.06667, 1.0, 0.06667, 0.6667, 0.05556, 0.6667, 0.05556, 0.3333, 0.06667, 0.3333, 0.06667, 0.0, 0.05556, 0.0, 0.05556, 0.6667, 0.06667, 0.6667, 0.06667, 0.3333, 0.05556, 0.3333, 0.06667, 1.0, 0.07778, 1.0, 0.07778, 0.6667, 0.06667, 0.6667, 0.06667, 0.3333, 0.07778, 0.3333, 0.07778, 0.0, 0.06667, 0.0, 0.06667, 0.6667, 0.07778, 0.6667, 0.07778, 0.3333, 0.06667, 0.3333, 0.07778, 1.0, 0.08889, 1.0, 0.08889, 0.6667, 0.07778, 0.6667, 0.07778, 0.3333, 0.08889, 0.3333, 0.08889, 0.0, 0.07778, 0.0, 0.07778, 0.6667, 0.08889, 0.6667, 0.08889, 0.3333, 0.07778, 0.3333, 0.08889, 1.0, 0.1, 1.0, 0.1, 0.6667, 0.08889, 0.6667, 0.08889, 0.3333, 0.1, 0.3333, 0.1, 0.0, 0.08889, 0.0, 0.08889, 0.6667, 0.1, 0.6667, 0.1, 0.3333, 0.08889, 0.3333, 0.1, 1.0, 0.1111, 1.0, 0.1111, 0.6667, 0.1, 0.6667, 0.1, 0.3333, 0.1111, 0.3333, 0.1111, 0.0, 0.1, 0.0, 0.1, 0.6667, 0.1111, 0.6667, 0.1111, 0.3333, 0.1, 0.3333, 0.1111, 1.0, 0.1222, 1.0, 0.1222, 0.6667, 0.1111, 0.6667, 0.1111, 0.3333, 0.1222, 0.3333, 0.1222, 0.0, 0.1111, 0.0, 0.1111, 0.6667, 0.1222, 0.6667, 0.1222, 0.3333, 0.1111, 0.3333, 0.1222, 1.0, 0.1333, 1.0, 0.1333, 0.6667, 0.1222, 0.6667, 0.1222, 0.3333, 0.1333, 0.3333, 0.1333, 0.0, 0.1222, 0.0, 0.1222, 0.6667, 0.1333, 0.6667, 0.1333, 0.3333, 0.1222, 0.3333, 0.1333, 1.0, 0.1444, 1.0, 0.1444, 0.6667, 0.1333, 0.6667, 0.1333, 0.3333, 0.1444, 0.3333, 0.1444, 0.0, 0.1333, 0.0, 0.1333, 0.6667, 0.1444, 0.6667, 0.1444, 0.3333, 0.1333, 0.3333, 0.1444, 1.0, 0.1556, 1.0, 0.1556, 0.6667, 0.1444, 0.6667, 0.1444, 0.3333, 0.1556, 0.3333, 0.1556, 0.0, 0.1444, 0.0, 0.1444, 0.6667, 0.1556, 0.6667, 0.1556, 0.3333, 0.1444, 0.3333, 0.1556, 1.0, 0.1667, 1.0, 0.1667, 0.6667, 0.1556, 0.6667, 0.1556, 0.3333, 0.1667, 0.3333, 0.1667, 0.0, 0.1556, 0.0, 0.1556, 0.6667, 0.1667, 0.6667, 0.1667, 0.3333, 0.1556, 0.3333, 0.1667, 1.0, 0.1778, 1.0, 0.1778, 0.6667, 0.1667, 0.6667, 0.1667, 0.3333, 0.1778, 0.3333, 0.1778, 0.0, 0.1667, 0.0, 0.1667, 0.6667, 0.1778, 0.6667, 0.1778, 0.3333, 0.1667, 0.3333, 0.1778, 1.0, 0.1889, 1.0, 0.1889, 0.6667, 0.1778, 0.6667, 0.1778, 0.3333, 0.1889, 0.3333, 0.1889, 0.0, 0.1778, 0.0, 0.1778, 0.6667, 0.1889, 0.6667, 0.1889, 0.3333, 0.1778, 0.3333, 0.1889, 1.0, 0.2, 1.0, 0.2, 0.6667, 0.1889, 0.6667, 0.1889, 0.3333, 0.2, 0.3333, 0.2, 0.0, 0.1889, 0.0, 0.1889, 0.6667, 0.2, 0.6667, 0.2, 0.3333, 0.1889, 0.3333, 0.2, 1.0, 0.2111, 1.0, 0.2111, 0.6667, 0.2, 0.6667, 0.2, 0.3333, 0.2111, 0.3333, 0.2111, 0.0, 0.2, 0.0, 0.2, 0.6667, 0.2111, 0.6667, 0.2111, 0.3333, 0.2, 0.3333, 0.2111, 1.0, 0.2222, 1.0, 0.2222, 0.6667, 0.2111, 0.6667, 0.2111, 0.3333, 0.2222, 0.3333, 0.2222, 0.0, 0.2111, 0.0, 0.2111, 0.6667, 0.2222, 0.6667, 0.2222, 0.3333, 0.2111, 0.3333, 0.2222, 1.0, 0.2333, 1.0, 0.2333, 0.6667, 0.2222, 0.6667, 0.2222, 0.3333, 0.2333, 0.3333, 0.2333, 0.0, 0.2222, 0.0, 0.2222, 0.6667, 0.2333, 0.6667, 0.2333, 0.3333, 0.2222, 0.3333, 0.2333, 1.0, 0.2444, 1.0, 0.2444, 0.6667, 0.2333, 0.6667, 0.2333, 0.3333, 0.2444, 0.3333, 0.2444, 0.0, 0.2333, 0.0, 0.2333, 0.6667, 0.2444, 0.6667, 0.2444, 0.3333, 0.2333, 0.3333, 0.2444, 1.0, 0.2556, 1.0, 0.2556, 0.6667, 0.2444, 0.6667, 0.2444, 0.3333, 0.2556, 0.3333, 0.2556, 0.0, 0.2444, 0.0, 0.2444, 0.6667, 0.2556, 0.6667, 0.2556, 0.3333, 0.2444, 0.3333, 0.2556, 1.0, 0.2667, 1.0, 0.2667, 0.6667, 0.2556, 0.6667, 0.2556, 0.3333, 0.2667, 0.3333, 0.2667, 0.0, 0.2556, 0.0, 0.2556, 0.6667, 0.2667, 0.6667, 0.2667, 0.3333, 0.2556, 0.3333, 0.2667, 1.0, 0.2778, 1.0, 0.2778, 0.6667, 0.2667, 0.6667, 0.2667, 0.3333, 0.2778, 0.3333, 0.2778, 0.0, 0.2667, 0.0, 0.2667, 0.6667, 0.2778, 0.6667, 0.2778, 0.3333, 0.2667, 0.3333, 0.2778, 1.0, 0.2889, 1.0, 0.2889, 0.6667, 0.2778, 0.6667, 0.2778, 0.3333, 0.2889, 0.3333, 0.2889, 0.0, 0.2778, 0.0, 0.2778, 0.6667, 0.2889, 0.6667, 0.2889, 0.3333, 0.2778, 0.3333, 0.2889, 1.0, 0.3, 1.0, 0.3, 0.6667, 0.2889, 0.6667, 0.2889, 0.3333, 0.3, 0.3333, 0.3, 0.0, 0.2889, 0.0, 0.2889, 0.6667, 0.3, 0.6667, 0.3, 0.3333, 0.2889, 0.3333, 0.3, 1.0, 0.3111, 1.0, 0.3111, 0.6667, 0.3, 0.6667, 0.3, 0.3333, 0.3111, 0.3333, 0.3111, 0.0, 0.3, 0.0, 0.3, 0.6667, 0.3111, 0.6667, 0.3111, 0.3333, 0.3, 0.3333, 0.3111, 1.0, 0.3222, 1.0, 0.3222, 0.6667, 0.3111, 0.6667, 0.3111, 0.3333, 0.3222, 0.3333, 0.3222, 0.0, 0.3111, 0.0, 0.3111, 0.6667, 0.3222, 0.6667, 0.3222, 0.3333, 0.3111, 0.3333, 0.3222, 1.0, 0.3333, 1.0, 0.3333, 0.6667, 0.3222, 0.6667, 0.3222, 0.3333, 0.3333, 0.3333, 0.3333, 0.0, 0.3222, 0.0, 0.3222, 0.6667, 0.3333, 0.6667, 0.3333, 0.3333, 0.3222, 0.3333, 0.3333, 1.0, 0.3444, 1.0, 0.3444, 0.6667, 0.3333, 0.6667, 0.3333, 0.3333, 0.3444, 0.3333, 0.3444, 0.0, 0.3333, 0.0, 0.3333, 0.6667, 0.3444, 0.6667, 0.3444, 0.3333, 0.3333, 0.3333, 0.3444, 1.0, 0.3556, 1.0, 0.3556, 0.6667, 0.3444, 0.6667, 0.3444, 0.3333, 0.3556, 0.3333, 0.3556, 0.0, 0.3444, 0.0, 0.3444, 0.6667, 0.3556, 0.6667, 0.3556, 0.3333, 0.3444, 0.3333, 0.3556, 1.0, 0.3667, 1.0, 0.3667, 0.6667, 0.3556, 0.6667, 0.3556, 0.3333, 0.3667, 0.3333, 0.3667, 0.0, 0.3556, 0.0, 0.3556, 0.6667, 0.3667, 0.6667, 0.3667, 0.3333, 0.3556, 0.3333, 0.3667, 1.0, 0.3778, 1.0, 0.3778, 0.6667, 0.3667, 0.6667, 0.3667, 0.3333, 0.3778, 0.3333, 0.3778, 0.0, 0.3667, 0.0, 0.3667, 0.6667, 0.3778, 0.6667, 0.3778, 0.3333, 0.3667, 0.3333, 0.3778, 1.0, 0.3889, 1.0, 0.3889, 0.6667, 0.3778, 0.6667, 0.3778, 0.3333, 0.3889, 0.3333, 0.3889, 0.0, 0.3778, 0.0, 0.3778, 0.6667, 0.3889, 0.6667, 0.3889, 0.3333, 0.3778, 0.3333, 0.3889, 1.0, 0.4, 1.0, 0.4, 0.6667, 0.3889, 0.6667, 0.3889, 0.3333, 0.4, 0.3333, 0.4, 0.0, 0.3889, 0.0, 0.3889, 0.6667, 0.4, 0.6667, 0.4, 0.3333, 0.3889, 0.3333, 0.4, 1.0, 0.4111, 1.0, 0.4111, 0.6667, 0.4, 0.6667, 0.4, 0.3333, 0.4111, 0.3333, 0.4111, 0.0, 0.4, 0.0, 0.4, 0.6667, 0.4111, 0.6667, 0.4111, 0.3333, 0.4, 0.3333, 0.4111, 1.0, 0.4222, 1.0, 0.4222, 0.6667, 0.4111, 0.6667, 0.4111, 0.3333, 0.4222, 0.3333, 0.4222, 0.0, 0.4111, 0.0, 0.4111, 0.6667, 0.4222, 0.6667, 0.4222, 0.3333, 0.4111, 0.3333, 0.4222, 1.0, 0.4333, 1.0, 0.4333, 0.6667, 0.4222, 0.6667, 0.4222, 0.3333, 0.4333, 0.3333, 0.4333, 0.0, 0.4222, 0.0, 0.4222, 0.6667, 0.4333, 0.6667, 0.4333, 0.3333, 0.4222, 0.3333, 0.4333, 1.0, 0.4444, 1.0, 0.4444, 0.6667, 0.4333, 0.6667, 0.4333, 0.3333, 0.4444, 0.3333, 0.4444, 0.0, 0.4333, 0.0, 0.4333, 0.6667, 0.4444, 0.6667, 0.4444, 0.3333, 0.4333, 0.3333, 0.4444, 1.0, 0.4556, 1.0, 0.4556, 0.6667, 0.4444, 0.6667, 0.4444, 0.3333, 0.4556, 0.3333, 0.4556, 0.0, 0.4444, 0.0, 0.4444, 0.6667, 0.4556, 0.6667, 0.4556, 0.3333, 0.4444, 0.3333, 0.4556, 1.0, 0.4667, 1.0, 0.4667, 0.6667, 0.4556, 0.6667, 0.4556, 0.3333, 0.4667, 0.3333, 0.4667, 0.0, 0.4556, 0.0, 0.4556, 0.6667, 0.4667, 0.6667, 0.4667, 0.3333, 0.4556, 0.3333, 0.4667, 1.0, 0.4778, 1.0, 0.4778, 0.6667, 0.4667, 0.6667, 0.4667, 0.3333, 0.4778, 0.3333, 0.4778, 0.0, 0.4667, 0.0, 0.4667, 0.6667, 0.4778, 0.6667, 0.4778, 0.3333, 0.4667, 0.3333, 0.4778, 1.0, 0.4889, 1.0, 0.4889, 0.6667, 0.4778, 0.6667, 0.4778, 0.3333, 0.4889, 0.3333, 0.4889, 0.0, 0.4778, 0.0, 0.4778, 0.6667, 0.4889, 0.6667, 0.4889, 0.3333, 0.4778, 0.3333, 0.4889, 1.0, 0.5, 1.0, 0.5, 0.6667, 0.4889, 0.6667, 0.4889, 0.3333, 0.5, 0.3333, 0.5, 0.0, 0.4889, 0.0, 0.4889, 0.6667, 0.5, 0.6667, 0.5, 0.3333, 0.4889, 0.3333, 0.5, 1.0, 0.5111, 1.0, 0.5111, 0.6667, 0.5, 0.6667, 0.5, 0.3333, 0.5111, 0.3333, 0.5111, 0.0, 0.5, 0.0, 0.5, 0.6667, 0.5111, 0.6667, 0.5111, 0.3333, 0.5, 0.3333, 0.5111, 1.0, 0.5222, 1.0, 0.5222, 0.6667, 0.5111, 0.6667, 0.5111, 0.3333, 0.5222, 0.3333, 0.5222, 0.0, 0.5111, 0.0, 0.5111, 0.6667, 0.5222, 0.6667, 0.5222, 0.3333, 0.5111, 0.3333, 0.5222, 1.0, 0.5333, 1.0, 0.5333, 0.6667, 0.5222, 0.6667, 0.5222, 0.3333, 0.5333, 0.3333, 0.5333, 0.0, 0.5222, 0.0, 0.5222, 0.6667, 0.5333, 0.6667, 0.5333, 0.3333, 0.5222, 0.3333, 0.5333, 1.0, 0.5444, 1.0, 0.5444, 0.6667, 0.5333, 0.6667, 0.5333, 0.3333, 0.5444, 0.3333, 0.5444, 0.0, 0.5333, 0.0, 0.5333, 0.6667, 0.5444, 0.6667, 0.5444, 0.3333, 0.5333, 0.3333, 0.5444, 1.0, 0.5556, 1.0, 0.5556, 0.6667, 0.5444, 0.6667, 0.5444, 0.3333, 0.5556, 0.3333, 0.5556, 0.0, 0.5444, 0.0, 0.5444, 0.6667, 0.5556, 0.6667, 0.5556, 0.3333, 0.5444, 0.3333, 0.5556, 1.0, 0.5667, 1.0, 0.5667, 0.6667, 0.5556, 0.6667, 0.5556, 0.3333, 0.5667, 0.3333, 0.5667, 0.0, 0.5556, 0.0, 0.5556, 0.6667, 0.5667, 0.6667, 0.5667, 0.3333, 0.5556, 0.3333, 0.5667, 1.0, 0.5778, 1.0, 0.5778, 0.6667, 0.5667, 0.6667, 0.5667, 0.3333, 0.5778, 0.3333, 0.5778, 0.0, 0.5667, 0.0, 0.5667, 0.6667, 0.5778, 0.6667, 0.5778, 0.3333, 0.5667, 0.3333, 0.5778, 1.0, 0.5889, 1.0, 0.5889, 0.6667, 0.5778, 0.6667, 0.5778, 0.3333, 0.5889, 0.3333, 0.5889, 0.0, 0.5778, 0.0, 0.5778, 0.6667, 0.5889, 0.6667, 0.5889, 0.3333, 0.5778, 0.3333, 0.5889, 1.0, 0.6, 1.0, 0.6, 0.6667, 0.5889, 0.6667, 0.5889, 0.3333, 0.6, 0.3333, 0.6, 0.0, 0.5889, 0.0, 0.5889, 0.6667, 0.6, 0.6667, 0.6, 0.3333, 0.5889, 0.3333, 0.6, 1.0, 0.6111, 1.0, 0.6111, 0.6667, 0.6, 0.6667, 0.6, 0.3333, 0.6111, 0.3333, 0.6111, 0.0, 0.6, 0.0, 0.6, 0.6667, 0.6111, 0.6667, 0.6111, 0.3333, 0.6, 0.3333, 0.6111, 1.0, 0.6222, 1.0, 0.6222, 0.6667, 0.6111, 0.6667, 0.6111, 0.3333, 0.6222, 0.3333, 0.6222, 0.0, 0.6111, 0.0, 0.6111, 0.6667, 0.6222, 0.6667, 0.6222, 0.3333, 0.6111, 0.3333, 0.6222, 1.0, 0.6333, 1.0, 0.6333, 0.6667, 0.6222, 0.6667, 0.6222, 0.3333, 0.6333, 0.3333, 0.6333, 0.0, 0.6222, 0.0, 0.6222, 0.6667, 0.6333, 0.6667, 0.6333, 0.3333, 0.6222, 0.3333, 0.6333, 1.0, 0.6444, 1.0, 0.6444, 0.6667, 0.6333, 0.6667, 0.6333, 0.3333, 0.6444, 0.3333, 0.6444, 0.0, 0.6333, 0.0, 0.6333, 0.6667, 0.6444, 0.6667, 0.6444, 0.3333, 0.6333, 0.3333, 0.6444, 1.0, 0.6556, 1.0, 0.6556, 0.6667, 0.6444, 0.6667, 0.6444, 0.3333, 0.6556, 0.3333, 0.6556, 0.0, 0.6444, 0.0, 0.6444, 0.6667, 0.6556, 0.6667, 0.6556, 0.3333, 0.6444, 0.3333, 0.6556, 1.0, 0.6667, 1.0, 0.6667, 0.6667, 0.6556, 0.6667, 0.6556, 0.3333, 0.6667, 0.3333, 0.6667, 0.0, 0.6556, 0.0, 0.6556, 0.6667, 0.6667, 0.6667, 0.6667, 0.3333, 0.6556, 0.3333, 0.6667, 1.0, 0.6778, 1.0, 0.6778, 0.6667, 0.6667, 0.6667, 0.6667, 0.3333, 0.6778, 0.3333, 0.6778, 0.0, 0.6667, 0.0, 0.6667, 0.6667, 0.6778, 0.6667, 0.6778, 0.3333, 0.6667, 0.3333, 0.6778, 1.0, 0.6889, 1.0, 0.6889, 0.6667, 0.6778, 0.6667, 0.6778, 0.3333, 0.6889, 0.3333, 0.6889, 0.0, 0.6778, 0.0, 0.6778, 0.6667, 0.6889, 0.6667, 0.6889, 0.3333, 0.6778, 0.3333, 0.6889, 1.0, 0.7, 1.0, 0.7, 0.6667, 0.6889, 0.6667, 0.6889, 0.3333, 0.7, 0.3333, 0.7, 0.0, 0.6889, 0.0, 0.6889, 0.6667, 0.7, 0.6667, 0.7, 0.3333, 0.6889, 0.3333, 0.7, 1.0, 0.7111, 1.0, 0.7111, 0.6667, 0.7, 0.6667, 0.7, 0.3333, 0.7111, 0.3333, 0.7111, 0.0, 0.7, 0.0, 0.7, 0.6667, 0.7111, 0.6667, 0.7111, 0.3333, 0.7, 0.3333, 0.7111, 1.0, 0.7222, 1.0, 0.7222, 0.6667, 0.7111, 0.6667, 0.7111, 0.3333, 0.7222, 0.3333, 0.7222, 0.0, 0.7111, 0.0, 0.7111, 0.6667, 0.7222, 0.6667, 0.7222, 0.3333, 0.7111, 0.3333, 0.7222, 1.0, 0.7333, 1.0, 0.7333, 0.6667, 0.7222, 0.6667, 0.7222, 0.3333, 0.7333, 0.3333, 0.7333, 0.0, 0.7222, 0.0, 0.7222, 0.6667, 0.7333, 0.6667, 0.7333, 0.3333, 0.7222, 0.3333, 0.7333, 1.0, 0.7444, 1.0, 0.7444, 0.6667, 0.7333, 0.6667, 0.7333, 0.3333, 0.7444, 0.3333, 0.7444, 0.0, 0.7333, 0.0, 0.7333, 0.6667, 0.7444, 0.6667, 0.7444, 0.3333, 0.7333, 0.3333, 0.7444, 1.0, 0.7556, 1.0, 0.7556, 0.6667, 0.7444, 0.6667, 0.7444, 0.3333, 0.7556, 0.3333, 0.7556, 0.0, 0.7444, 0.0, 0.7444, 0.6667, 0.7556, 0.6667, 0.7556, 0.3333, 0.7444, 0.3333, 0.7556, 1.0, 0.7667, 1.0, 0.7667, 0.6667, 0.7556, 0.6667, 0.7556, 0.3333, 0.7667, 0.3333, 0.7667, 0.0, 0.7556, 0.0, 0.7556, 0.6667, 0.7667, 0.6667, 0.7667, 0.3333, 0.7556, 0.3333, 0.7667, 1.0, 0.7778, 1.0, 0.7778, 0.6667, 0.7667, 0.6667, 0.7667, 0.3333, 0.7778, 0.3333, 0.7778, 0.0, 0.7667, 0.0, 0.7667, 0.6667, 0.7778, 0.6667, 0.7778, 0.3333, 0.7667, 0.3333, 0.7778, 1.0, 0.7889, 1.0, 0.7889, 0.6667, 0.7778, 0.6667, 0.7778, 0.3333, 0.7889, 0.3333, 0.7889, 0.0, 0.7778, 0.0, 0.7778, 0.6667, 0.7889, 0.6667, 0.7889, 0.3333, 0.7778, 0.3333, 0.7889, 1.0, 0.8, 1.0, 0.8, 0.6667, 0.7889, 0.6667, 0.7889, 0.3333, 0.8, 0.3333, 0.8, 0.0, 0.7889, 0.0, 0.7889, 0.6667, 0.8, 0.6667, 0.8, 0.3333, 0.7889, 0.3333, 0.8, 1.0, 0.8111, 1.0, 0.8111, 0.6667, 0.8, 0.6667, 0.8, 0.3333, 0.8111, 0.3333, 0.8111, 0.0, 0.8, 0.0, 0.8, 0.6667, 0.8111, 0.6667, 0.8111, 0.3333, 0.8, 0.3333, 0.8111, 1.0, 0.8222, 1.0, 0.8222, 0.6667, 0.8111, 0.6667, 0.8111, 0.3333, 0.8222, 0.3333, 0.8222, 0.0, 0.8111, 0.0, 0.8111, 0.6667, 0.8222, 0.6667, 0.8222, 0.3333, 0.8111, 0.3333, 0.8222, 1.0, 0.8333, 1.0, 0.8333, 0.6667, 0.8222, 0.6667, 0.8222, 0.3333, 0.8333, 0.3333, 0.8333, 0.0, 0.8222, 0.0, 0.8222, 0.6667, 0.8333, 0.6667, 0.8333, 0.3333, 0.8222, 0.3333, 0.8333, 1.0, 0.8444, 1.0, 0.8444, 0.6667, 0.8333, 0.6667, 0.8333, 0.3333, 0.8444, 0.3333, 0.8444, 0.0, 0.8333, 0.0, 0.8333, 0.6667, 0.8444, 0.6667, 0.8444, 0.3333, 0.8333, 0.3333, 0.8444, 1.0, 0.8556, 1.0, 0.8556, 0.6667, 0.8444, 0.6667, 0.8444, 0.3333, 0.8556, 0.3333, 0.8556, 0.0, 0.8444, 0.0, 0.8444, 0.6667, 0.8556, 0.6667, 0.8556, 0.3333, 0.8444, 0.3333, 0.8556, 1.0, 0.8667, 1.0, 0.8667, 0.6667, 0.8556, 0.6667, 0.8556, 0.3333, 0.8667, 0.3333, 0.8667, 0.0, 0.8556, 0.0, 0.8556, 0.6667, 0.8667, 0.6667, 0.8667, 0.3333, 0.8556, 0.3333, 0.8667, 1.0, 0.8778, 1.0, 0.8778, 0.6667, 0.8667, 0.6667, 0.8667, 0.3333, 0.8778, 0.3333, 0.8778, 0.0, 0.8667, 0.0, 0.8667, 0.6667, 0.8778, 0.6667, 0.8778, 0.3333, 0.8667, 0.3333, 0.8778, 1.0, 0.8889, 1.0, 0.8889, 0.6667, 0.8778, 0.6667, 0.8778, 0.3333, 0.8889, 0.3333, 0.8889, 0.0, 0.8778, 0.0, 0.8778, 0.6667, 0.8889, 0.6667, 0.8889, 0.3333, 0.8778, 0.3333, 0.8889, 1.0, 0.9, 1.0, 0.9, 0.6667, 0.8889, 0.6667, 0.8889, 0.3333, 0.9, 0.3333, 0.9, 0.0, 0.8889, 0.0, 0.8889, 0.6667, 0.9, 0.6667, 0.9, 0.3333, 0.8889, 0.3333, 0.9, 1.0, 0.9111, 1.0, 0.9111, 0.6667, 0.9, 0.6667, 0.9, 0.3333, 0.9111, 0.3333, 0.9111, 0.0, 0.9, 0.0, 0.9, 0.6667, 0.9111, 0.6667, 0.9111, 0.3333, 0.9, 0.3333, 0.9111, 1.0, 0.9222, 1.0, 0.9222, 0.6667, 0.9111, 0.6667, 0.9111, 0.3333, 0.9222, 0.3333, 0.9222, 0.0, 0.9111, 0.0, 0.9111, 0.6667, 0.9222, 0.6667, 0.9222, 0.3333, 0.9111, 0.3333, 0.9222, 1.0, 0.9333, 1.0, 0.9333, 0.6667, 0.9222, 0.6667, 0.9222, 0.3333, 0.9333, 0.3333, 0.9333, 0.0, 0.9222, 0.0, 0.9222, 0.6667, 0.9333, 0.6667, 0.9333, 0.3333, 0.9222, 0.3333, 0.9333, 1.0, 0.9444, 1.0, 0.9444, 0.6667, 0.9333, 0.6667, 0.9333, 0.3333, 0.9444, 0.3333, 0.9444, 0.0, 0.9333, 0.0, 0.9333, 0.6667, 0.9444, 0.6667, 0.9444, 0.3333, 0.9333, 0.3333, 0.9444, 1.0, 0.9556, 1.0, 0.9556, 0.6667, 0.9444, 0.6667, 0.9444, 0.3333, 0.9556, 0.3333, 0.9556, 0.0, 0.9444, 0.0, 0.9444, 0.6667, 0.9556, 0.6667, 0.9556, 0.3333, 0.9444, 0.3333, 0.9556, 1.0, 0.9667, 1.0, 0.9667, 0.6667, 0.9556, 0.6667, 0.9556, 0.3333, 0.9667, 0.3333, 0.9667, 0.0, 0.9556, 0.0, 0.9556, 0.6667, 0.9667, 0.6667, 0.9667, 0.3333, 0.9556, 0.3333, 0.9667, 1.0, 0.9778, 1.0, 0.9778, 0.6667, 0.9667, 0.6667, 0.9667, 0.3333, 0.9778, 0.3333, 0.9778, 0.0, 0.9667, 0.0, 0.9667, 0.6667, 0.9778, 0.6667, 0.9778, 0.3333, 0.9667, 0.3333, 0.9778, 1.0, 0.9889, 1.0, 0.9889, 0.6667, 0.9778, 0.6667, 0.9778, 0.3333, 0.9889, 0.3333, 0.9889, 0.0, 0.9778, 0.0, 0.9778, 0.6667, 0.9889, 0.6667, 0.9889, 0.3333, 0.9778, 0.3333, 0.9889, 1.0, 1.0, 1.0, 1.0, 0.6667, 0.9889, 0.6667, 0.9889, 0.3333, 1.0, 0.3333, 1.0, 0.0, 0.9889, 0.0, 0.9889, 0.6667, 1.0, 0.6667, 1.0, 0.3333, 0.9889, 0.3333])
me_beziercurve_001.materials.append(mat_branch)
me_beziercurve_001.auto_texspace = False
me_beziercurve_001.update()

# ---- objects
ob_plane = bpy.data.objects.new('Plane', me_plane_001)
ob_beziercurve = bpy.data.objects.new('BezierCurve', me_beziercurve_001)

# ---- transforms, parenting, visibility, modifiers, constraints
ob_plane.location = (0.0, 0.0, 0.0)
ob_beziercurve.location = (0.0, 0.0, 0.0)

# ---- collection membership
col_collection.objects.link(ob_plane)
col_collection.objects.link(ob_beziercurve)

# ---- scene / render settings (as saved in the file)
scene.frame_start = 1; scene.frame_end = 250; scene.frame_set(1)
scene.render.engine = 'BLENDER_EEVEE_NEXT'
scene.cycles.sampling_pattern = 'TABULATED_SOBOL'
scene.view_settings.view_transform = 'Filmic'
bpy.context.view_layer.update()

# ---- added for rendering (the .blend has no active camera and no usable light): camera, sun
cam_auto = bpy.data.cameras.new('AutoCamera')
cam_auto.lens = 50.0
cam_auto.sensor_width = 36.0
cam_auto.clip_end = 1000.0
ob_auto_camera = bpy.data.objects.new('AutoCamera', cam_auto)
scene.collection.objects.link(ob_auto_camera)
ob_auto_camera.location = (1.45892, -1.97452, 0.595983)
ob_auto_camera.rotation_euler = (1.09748, -7.21219e-08, 0.694738)
scene.camera = ob_auto_camera
light_auto_sun = bpy.data.lights.new('AutoSun', 'SUN')
light_auto_sun.energy = 3.0
light_auto_sun.angle = 0.0523599
ob_auto_sun = bpy.data.objects.new('AutoSun', light_auto_sun)
scene.collection.objects.link(ob_auto_sun)
ob_auto_sun.rotation_euler = (0.872665, 0.174533, 0.523599)
bpy.context.view_layer.update()
